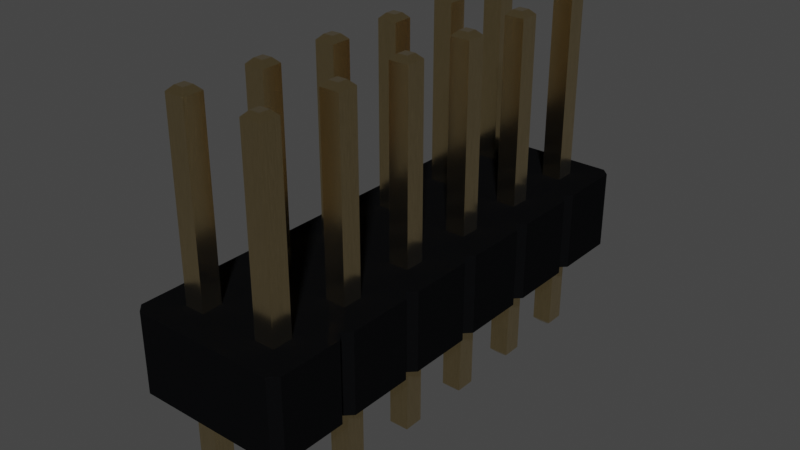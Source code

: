 # Source: PinHeader_2x6_P2.54mm_Drill1.1mm.blend  (saved by Blender 4.1.23; exported with 4.5.12 LTS)
import bpy
from mathutils import Matrix  # noqa: F401  (used for matrix-valued properties, if any)

bpy.ops.wm.read_factory_settings(use_empty=True)
scene = bpy.context.scene
scene.name = 'Scene'

# ---- collections
col_collection = bpy.data.collections.new('Collection'); scene.collection.children.link(col_collection)

# ---- materials (node trees are filled in below, after node groups)
mat_plastic_glossy_black = bpy.data.materials.new('plastic_glossy_black')
mat_plastic_glossy_black.alpha_threshold = 0.0
mat_plastic_glossy_black.preview_render_type = 'CUBE'
mat_plastic_glossy_black.diffuse_color = (0.001296, 0.002578, 0.001683, 1.0)
mat_plastic_glossy_black.specular_color = (0.01, 0.03, 0.01)
mat_plastic_glossy_black.roughness = 0.5
mat_metal_goldpins_1 = bpy.data.materials.new('metal_goldpins_1')
mat_metal_goldpins_1.alpha_threshold = 0.0
mat_metal_goldpins_1.preview_render_type = 'CUBE'
mat_metal_goldpins_1.diffuse_color = (0.5, 0.4018, 0.08046, 1.0)
mat_metal_goldpins_1.specular_color = (0.01, 0.05, 0.01)
mat_metal_goldpins_1.roughness = 0.5

# ---- material node trees
mat_plastic_glossy_black.use_nodes = True; mat_plastic_glossy_black.node_tree.nodes.clear()
_N = mat_plastic_glossy_black.node_tree.nodes; _L = mat_plastic_glossy_black.node_tree.links
n0 = _N.new('ShaderNodeOutputMaterial'); n0.name = 'Material Output'; n0.location = (300, 300)
n1 = _N.new('ShaderNodeTexNoise'); n1.name = 'Noise Texture'; n1.location = (-676, 271)
n1.inputs[2].default_value = 57.0
n1.inputs[4].default_value = 0.8208
n1.inputs[8].default_value = -2.2
n2 = _N.new('ShaderNodeBsdfPrincipled'); n2.name = 'Principled BSDF'; n2.location = (-34, 298)
n2.distribution = 'GGX'
n2.subsurface_method = 'BURLEY'
n2.inputs[0].default_value = (0.003107, 0.003254, 0.00368, 1.0)
n2.inputs[3].default_value = 1.0
n2.inputs[13].default_value = 0.4091
n2.inputs[19].default_value = 0.005682
n2.inputs[27].default_value = (0.0, 0.0, 0.0, 1.0)
n2.inputs[28].default_value = 1.0
n3 = _N.new('ShaderNodeValToRGB'); n3.name = 'ColorRamp'; n3.location = (-430, 279)
while len(n3.color_ramp.elements) > 1: n3.color_ramp.elements.remove(n3.color_ramp.elements[-1])
n3.color_ramp.elements[0].position = 0.2727; n3.color_ramp.elements[0].color = (0.2125, 0.2125, 0.2125, 1.0)
_e = n3.color_ramp.elements.new(1.0); _e.color = (0.5802, 0.5802, 0.5802, 1.0)
_L.new(n2.outputs[0], n0.inputs[0])
_L.new(n1.outputs[0], n3.inputs[0])
_L.new(n3.outputs[0], n2.inputs[2])
n0.is_active_output = True
mat_metal_goldpins_1.use_nodes = True; mat_metal_goldpins_1.node_tree.nodes.clear()
_N = mat_metal_goldpins_1.node_tree.nodes; _L = mat_metal_goldpins_1.node_tree.links
n0 = _N.new('ShaderNodeOutputMaterial'); n0.name = 'Material Output'; n0.location = (398, 300)
n1 = _N.new('ShaderNodeBsdfPrincipled'); n1.name = 'Principled BSDF'; n1.location = (108, 300)
n1.distribution = 'GGX'
n1.subsurface_method = 'BURLEY'
n1.inputs[1].default_value = 1.0
n1.inputs[2].default_value = 0.1841
n1.inputs[3].default_value = 1.45
n1.inputs[8].default_value = 1.0
n1.inputs[10].default_value = 0.02727
n1.inputs[13].default_value = 0.475
n1.inputs[20].default_value = 0.2891
n1.inputs[24].default_value = 0.03545
n1.inputs[27].default_value = (0.0, 0.0, 0.0, 1.0)
n1.inputs[28].default_value = 1.0
n2 = _N.new('ShaderNodeMapping'); n2.name = 'Mapping'; n2.location = (-783, 233)
n2.vector_type = 'VECTOR'
n2.inputs[3].default_value = (29.8, 40.0, 1.0)
n3 = _N.new('ShaderNodeTexCoord'); n3.name = 'Texture Coordinate'; n3.location = (-1071, 295)
n4 = _N.new('ShaderNodeTexNoise'); n4.name = 'Noise Texture'; n4.location = (-553, 188)
n4.inputs[3].default_value = 13.2
n4.inputs[4].default_value = 0.8833
n4.inputs[8].default_value = 4.0
n5 = _N.new('ShaderNodeValToRGB'); n5.name = 'ColorRamp'; n5.location = (-286, 264)
while len(n5.color_ramp.elements) > 1: n5.color_ramp.elements.remove(n5.color_ramp.elements[-1])
n5.color_ramp.elements[0].position = 0.3295; n5.color_ramp.elements[0].color = (0.9756, 0.7616, 0.4151, 1.0)
_e = n5.color_ramp.elements.new(0.8); _e.color = (0.2997, 0.2211, 0.05513, 1.0)
n6 = _N.new('ShaderNodeMix'); n6.name = 'Mix'; n6.location = (-62, 180)
n6.data_type = 'RGBA'
n6.inputs[0].default_value = 0.02727
n6.inputs[7].default_value = (0.5518, 0.2626, 0.03915, 1.0)
_L.new(n1.outputs[0], n0.inputs[0])
_L.new(n2.outputs[0], n4.inputs[0])
_L.new(n3.outputs[0], n2.inputs[0])
_L.new(n4.outputs[0], n5.inputs[0])
_L.new(n5.outputs[0], n6.inputs[6])
_L.new(n6.outputs[2], n1.inputs[0])
n0.is_active_output = True

# ---- world
world_world = bpy.data.worlds.new('World'); scene.world = world_world
world_world.use_nodes = True; world_world.node_tree.nodes.clear()
_N = world_world.node_tree.nodes; _L = world_world.node_tree.links
n0 = _N.new('ShaderNodeOutputWorld'); n0.name = 'World Output'; n0.location = (300, 300)
n1 = _N.new('ShaderNodeBackground'); n1.name = 'Background'; n1.location = (10, 300)
n1.inputs[0].default_value = (0.05088, 0.05088, 0.05088, 1.0)
_L.new(n1.outputs[0], n0.inputs[0])
n0.is_active_output = True
world_world.color = (0.05088, 0.05088, 0.05088)
world_world.use_sun_shadow = False
world_world.sun_shadow_jitter_overblur = 0.0

# ---- meshes
me_shape_9_indexedfaceset = bpy.data.meshes.new('SHAPE_9_IndexedFaceSet')
me_shape_9_indexedfaceset.from_pydata([(-1.016, -1.27, 0.0), (-1.27, -1.524, 0.0), (-1.016, 1.27, 0.0), (3.556, 1.27, 0.0), (-1.016, 1.27, 2.54), (-1.27, 1.016, 2.54), (-1.27, -1.016, 2.54), (-1.27, -1.016, 0.0), (-1.27, 1.016, 0.0), (-1.27, -8.636, 0.0), (-1.016, -8.89, 0.0), (-1.27, -9.144, 0.0), (3.556, -13.97, 0.0), (3.81, -13.72, 0.0), (3.81, -9.144, 0.0), (3.556, -8.89, 0.0), (3.556, -1.27, 0.0), (3.81, -1.016, 0.0), (2.86, -12.38, 0.0), (2.22, -13.02, 0.0), (2.86, -10.48, 0.0), (2.86, -9.84, 0.0), (0.32, -12.38, 0.0), (0.32, -10.48, 0.0), (-0.32, -9.84, 0.0), (2.22, -7.3, 0.0), (2.86, -5.4, 0.0), (-0.32, -5.4, 0.0), (2.86, -0.32, 0.0), (2.22, 0.32, 0.0), (0.32, 0.32, 0.0), (0.32, -2.86, 0.0), (-0.32, -2.86, 0.0), (2.22, -2.86, 0.0), (2.86, -2.22, 0.0), (-1.016, -1.27, 2.54), (-1.27, -1.524, 2.54), (-1.016, -3.81, 2.54), (-1.27, -9.144, 2.54), (-1.27, -11.68, 2.54), (3.556, -13.97, 2.54), (3.81, -13.72, 2.54), (3.81, -11.18, 2.54), (3.81, -9.144, 2.54), (3.556, -8.89, 2.54), (3.81, -6.604, 2.54), (3.556, -3.81, 2.54), (3.81, -1.016, 2.54), (2.86, -12.38, 2.54), (2.22, -13.02, 2.54), (2.22, -12.38, 2.54), (0.32, -13.02, 2.54), (-0.32, -9.84, 2.54), (0.32, -7.94, 2.54), (2.22, -7.94, 2.54), (2.86, -5.4, 2.54), (2.86, -4.76, 2.54), (2.22, -4.76, 2.54), (-0.32, -4.76, 2.54), (0.32, 0.32, 2.54), (0.32, -2.86, 2.54), (0.32, -2.22, 2.54), (3.81, 1.016, 2.54), (3.556, 1.27, 2.54), (3.81, 1.016, 0.0), (3.556, -1.27, 2.54), (-1.27, -3.556, 0.0), (-1.27, -3.556, 2.54), (-1.016, -3.81, 0.0), (3.81, -3.556, 2.54), (3.81, -1.524, 2.54), (3.81, -1.524, 0.0), (-1.27, -4.064, 2.54), (3.81, -3.556, 0.0), (-1.27, -4.064, 0.0), (-1.27, -6.096, 2.54), (3.81, -4.064, 2.54), (3.556, -3.81, 0.0), (-1.27, -6.096, 0.0), (3.81, -6.096, 0.0), (3.81, -4.064, 0.0), (-1.016, -6.35, 0.0), (-1.016, -6.35, 2.54), (-1.27, -6.604, 2.54), (3.81, -6.096, 2.54), (-1.27, -6.604, 0.0), (-1.27, -8.636, 2.54), (3.81, -6.604, 0.0), (3.556, -6.35, 2.54), (3.556, -6.35, 0.0), (3.81, -8.636, 0.0), (3.81, -8.636, 2.54), (-1.016, -8.89, 2.54), (-1.27, -11.18, 0.0), (-1.27, -11.18, 2.54), (-1.016, -11.43, 2.54), (-1.016, -11.43, 0.0), (3.81, -11.18, 0.0), (-1.27, -11.68, 0.0), (3.556, -11.43, 0.0), (3.556, -11.43, 2.54), (-1.27, -13.72, 0.0), (-1.27, -13.72, 2.54), (-1.016, -13.97, 2.54), (3.81, -11.68, 2.54), (3.81, -11.68, 0.0), (-1.016, -13.97, 0.0), (2.86, -13.02, 0.0), (2.22, -12.38, 0.0), (2.22, -10.48, 0.0), (2.22, -9.84, 0.0), (0.32, -13.02, 0.0), (-0.32, -12.38, 0.0), (-0.32, -13.02, 0.0), (0.32, -9.84, 0.0), (-0.32, -10.48, 0.0), (0.32, -7.3, 0.0), (-0.32, -7.94, 0.0), (-0.32, -7.3, 0.0), (0.32, -7.94, 0.0), (2.86, -7.94, 0.0), (2.22, -7.94, 0.0), (2.86, -7.3, 0.0), (2.86, -4.76, 0.0), (2.22, -4.76, 0.0), (2.22, -5.4, 0.0), (0.32, -4.76, 0.0), (-0.32, -4.76, 0.0), (0.32, -5.4, 0.0), (2.86, 0.32, 0.0), (2.22, -0.32, 0.0), (0.32, -0.32, 0.0), (-0.32, 0.32, 0.0), (-0.32, -0.32, 0.0), (0.32, -2.22, 0.0), (-0.32, -2.22, 0.0), (2.86, -2.86, 0.0), (2.22, -2.22, 0.0), (2.86, -13.02, 2.54), (2.22, -10.48, 2.54), (2.86, -10.48, 2.54), (2.86, -9.84, 2.54), (2.22, -9.84, 2.54), (0.32, -12.38, 2.54), (-0.32, -13.02, 2.54), (-0.32, -12.38, 2.54), (-0.32, -10.48, 2.54), (0.32, -10.48, 2.54), (0.32, -9.84, 2.54), (0.32, -7.3, 2.54), (-0.32, -7.3, 2.54), (-0.32, -7.94, 2.54), (2.22, -7.3, 2.54), (2.86, -7.94, 2.54), (2.86, -7.3, 2.54), (2.22, -5.4, 2.54), (0.32, -4.76, 2.54), (0.32, -5.4, 2.54), (-0.32, -5.4, 2.54), (2.86, 0.32, 2.54), (2.22, 0.32, 2.54), (2.86, -0.32, 2.54), (2.22, -0.32, 2.54), (0.32, -0.32, 2.54), (-0.32, -0.32, 2.54), (-0.32, 0.32, 2.54), (-0.32, -2.86, 2.54), (-0.32, -2.22, 2.54), (2.22, -2.86, 2.54), (2.86, -2.86, 2.54), (2.86, -2.22, 2.54), (2.22, -2.22, 2.54), (2.86, -13.02, -2.84), (2.22, -13.02, -2.84), (2.86, -9.84, -2.84), (2.22, -9.84, -2.84), (2.22, -10.48, -2.84), (0.32, -13.02, -2.84), (-0.32, -12.38, -2.84), (0.32, -9.84, -2.84), (-0.32, -10.48, -2.84), (-0.32, -9.84, -2.84), (0.32, -7.94, -2.84), (2.22, -7.3, -2.84), (2.86, -7.94, -2.84), (2.22, -0.32, -2.84), (0.32, 0.32, -2.84), (-0.32, 0.32, -2.84), (-0.32, -2.22, -2.84), (2.86, -2.86, -2.84), (2.86, -2.22, -2.84), (2.22, -2.86, -2.84), (2.22, -13.02, 8.38), (2.22, -12.38, 8.38), (2.86, -13.02, 8.38), (2.86, -9.84, 8.38), (2.22, -9.84, 8.38), (2.22, -10.48, 8.38), (0.32, -12.38, 8.38), (-0.32, -12.38, 8.38), (0.32, -10.48, 8.38), (0.32, -9.84, 8.38), (-0.32, -10.48, 8.38), (0.32, -7.3, 8.38), (0.32, -7.94, 8.38), (-0.32, -7.94, 8.38), (2.22, -7.3, 8.38), (0.32, -4.76, 8.38), (2.22, 0.32, 8.38), (0.32, -0.32, 8.38), (-0.32, -0.32, 8.38), (0.32, -2.86, 8.38), (0.32, -2.22, 8.38), (2.22, -2.86, 8.38), (2.22, -2.22, 8.38), (2.86, -12.38, -2.84), (2.7, -12.54, -3.0), (2.38, -12.54, -3.0), (2.22, -12.38, -2.84), (2.38, -12.86, -3.0), (2.7, -12.86, -3.0), (2.38, -10.32, -3.0), (2.7, -10.32, -3.0), (2.86, -10.48, -2.84), (2.7, -10.0, -3.0), (-0.32, -13.02, -2.84), (0.16, -12.86, -3.0), (0.16, -12.54, -3.0), (-0.16, -12.54, -3.0), (0.32, -12.38, -2.84), (0.32, -10.48, -2.84), (0.16, -10.32, -3.0), (0.16, -10.0, -3.0), (-0.16, -10.32, -3.0), (0.32, -7.3, -2.84), (-0.32, -7.3, -2.84), (-0.32, -7.94, -2.84), (-0.16, -7.78, -3.0), (0.16, -7.78, -3.0), (0.16, -7.46, -3.0), (2.22, -7.94, -2.84), (2.7, -7.78, -3.0), (2.86, -7.3, -2.84), (2.86, -5.4, -2.84), (2.7, -4.92, -3.0), (2.86, -4.76, -2.84), (2.22, -4.76, -2.84), (2.22, -5.4, -2.84), (0.16, -5.24, -3.0), (0.32, -4.76, -2.84), (0.16, -4.92, -3.0), (-0.32, -5.4, -2.84), (-0.16, -5.24, -3.0), (-0.32, -4.76, -2.84), (-0.16, -4.92, -3.0), (0.32, -5.4, -2.84), (2.86, -0.32, -2.84), (2.86, 0.32, -2.84), (2.7, 0.16, -3.0), (2.22, 0.32, -2.84), (2.38, 0.16, -3.0), (0.32, -0.32, -2.84), (0.16, -0.16, -3.0), (-0.16, 0.16, -3.0), (-0.32, -0.32, -2.84), (-0.16, -0.16, -3.0), (0.32, -2.86, -2.84), (-0.32, -2.86, -2.84), (0.32, -2.22, -2.84), (0.16, -2.38, -3.0), (2.38, -2.38, -3.0), (2.22, -2.22, -2.84), (2.7, -12.86, 8.54), (2.7, -12.54, 8.54), (2.86, -12.38, 8.38), (2.38, -12.54, 8.54), (2.86, -10.48, 8.38), (2.7, -10.32, 8.54), (0.16, -12.86, 8.54), (0.32, -13.02, 8.38), (-0.32, -13.02, 8.38), (0.16, -10.32, 8.54), (0.16, -10.0, 8.54), (-0.32, -9.84, 8.38), (-0.16, -7.46, 8.54), (-0.32, -7.3, 8.38), (-0.16, -7.78, 8.54), (0.16, -7.46, 8.54), (2.7, -7.46, 8.54), (2.86, -7.3, 8.38), (2.22, -7.94, 8.38), (2.38, -7.78, 8.54), (2.86, -7.94, 8.38), (2.7, -7.78, 8.54), (2.86, -5.4, 8.38), (2.7, -5.24, 8.54), (2.86, -4.76, 8.38), (2.38, -4.92, 8.54), (2.22, -5.4, 8.38), (2.38, -5.24, 8.54), (2.22, -4.76, 8.38), (-0.32, -5.4, 8.38), (-0.16, -5.24, 8.54), (-0.32, -4.76, 8.38), (0.16, -5.24, 8.54), (0.32, -5.4, 8.38), (2.86, -0.32, 8.38), (2.7, -0.16, 8.54), (2.7, 0.16, 8.54), (2.86, 0.32, 8.38), (2.38, -0.16, 8.54), (2.22, -0.32, 8.38), (-0.16, -0.16, 8.54), (0.16, -0.16, 8.54), (0.32, 0.32, 8.38), (-0.32, 0.32, 8.38), (-0.16, 0.16, 8.54), (-0.16, -2.7, 8.54), (0.16, -2.38, 8.54), (-0.32, -2.86, 8.38), (-0.32, -2.22, 8.38), (-0.16, -2.38, 8.54), (2.86, -2.86, 8.38), (2.7, -2.7, 8.54), (2.7, -2.38, 8.54), (2.86, -2.22, 8.38), (2.38, -2.7, 8.54), (2.38, -10.0, -3.0), (-0.16, -12.86, -3.0), (-0.16, -10.0, -3.0), (-0.16, -7.46, -3.0), (2.7, -7.46, -3.0), (2.38, -7.46, -3.0), (2.38, -7.78, -3.0), (2.7, -5.24, -3.0), (2.38, -4.92, -3.0), (2.38, -5.24, -3.0), (2.7, -0.16, -3.0), (2.38, -0.16, -3.0), (0.16, 0.16, -3.0), (0.16, -2.7, -3.0), (-0.16, -2.38, -3.0), (-0.16, -2.7, -3.0), (2.7, -2.7, -3.0), (2.7, -2.38, -3.0), (2.38, -2.7, -3.0), (2.38, -12.86, 8.54), (2.38, -10.32, 8.54), (2.7, -10.0, 8.54), (2.38, -10.0, 8.54), (-0.16, -12.86, 8.54), (0.16, -12.54, 8.54), (-0.16, -12.54, 8.54), (-0.16, -10.32, 8.54), (-0.16, -10.0, 8.54), (0.16, -7.78, 8.54), (2.38, -7.46, 8.54), (2.7, -4.92, 8.54), (0.16, -4.92, 8.54), (-0.16, -4.92, 8.54), (2.38, 0.16, 8.54), (0.16, 0.16, 8.54), (0.16, -2.7, 8.54), (2.38, -2.38, 8.54)], [], [(37, 67, 66, 68), (166, 58, 156, 60), (20, 109, 139, 140), (108, 50, 49, 19), (107, 19, 49, 138), (24, 114, 148, 52), (92, 86, 9, 10), (48, 50, 108, 18), (157, 149, 152, 155), (153, 91, 45, 154), (141, 21, 20, 140), (112, 145, 144, 113), (27, 158, 157, 128), (264, 210, 315, 187), (143, 22, 111, 51), (153, 54, 142, 141), (23, 115, 146, 147), (110, 21, 141, 142), (149, 150, 118, 116), (151, 117, 118, 150), (109, 110, 142, 139), (115, 24, 52, 146), (119, 117, 151, 53), (94, 38, 11, 93), (111, 113, 144, 51), (148, 114, 23, 147), (116, 119, 53, 149), (120, 121, 54, 153), (118, 81, 27), (347, 349, 196, 197), (54, 121, 25, 152), (27, 127, 58, 158), (112, 22, 143, 145), (162, 163, 61, 171), (355, 286, 205, 204), (170, 34, 136, 169), (301, 302, 359, 303), (361, 314, 315, 316), (125, 124, 57, 155), (277, 347, 197, 276), (183, 242, 331, 332), (130, 29, 160, 162), (272, 194, 274, 273), (215, 172, 220, 216), (305, 207, 358, 304), (193, 275, 273, 274), (272, 273, 275, 346), (136, 33, 168, 169), (335, 244, 334, 336), (196, 349, 348, 195), (278, 350, 280, 279), (160, 29, 129, 159), (31, 32, 166, 60), (318, 212, 320, 321), (34, 170, 171, 137), (287, 203, 285, 284), (313, 312, 210, 209), (26, 125, 155, 55), (217, 216, 220, 219), (332, 331, 241, 333), (293, 291, 290, 292), (56, 57, 124, 123), (33, 137, 171, 168), (213, 214, 271, 191), (350, 352, 199, 280), (208, 360, 308, 309), (277, 348, 349, 347), (326, 363, 214, 213), (159, 129, 28, 161), (40, 49, 51), (37, 72, 58), (132, 30, 59, 165), (260, 258, 337, 338), (133, 132, 165, 164), (357, 295, 294, 296), (130, 162, 161, 28), (288, 289, 206, 356), (307, 306, 309, 308), (55, 56, 123, 26), (341, 269, 340, 342), (281, 200, 201, 282), (269, 341, 188, 268), (313, 209, 314, 361), (32, 135, 167, 166), (283, 354, 282, 201), (135, 134, 61, 167), (63, 160, 159), (277, 276, 195, 348), (330, 239, 238, 237), (199, 352, 351, 198), (304, 302, 301, 305), (291, 356, 206, 290), (281, 282, 354, 353), (304, 358, 359, 302), (58, 127, 126, 156), (317, 321, 320, 319), (358, 207, 303, 359), (278, 279, 198, 351), (327, 224, 222, 221), (362, 318, 321, 317), (307, 308, 360, 310), (295, 299, 298, 294), (310, 360, 208, 311), (357, 296, 300, 297), (329, 232, 231, 233), (355, 287, 284, 286), (60, 61, 134, 31), (272, 346, 192, 194), (346, 275, 193, 192), (342, 267, 188, 341), (228, 227, 226, 328), (278, 351, 352, 350), (293, 288, 356, 291), (313, 361, 316, 312), (254, 250, 248, 252), (4, 63, 3, 2), (156, 126, 128, 157), (281, 353, 202, 200), (298, 299, 297, 300), (5, 4, 2, 8), (286, 284, 285, 205), (295, 357, 297, 299), (323, 324, 363, 326), (307, 310, 311, 306), (263, 339, 262, 265), (270, 344, 343, 345), (324, 325, 214, 363), (59, 30, 131, 163), (133, 164, 163, 131), (353, 354, 283, 202), (63, 62, 64, 3), (345, 191, 271, 270), (137, 33, 31, 134), (8, 132, 133, 7), (35, 6, 7, 0), (343, 344, 190, 189), (62, 47, 17, 64), (344, 270, 271, 190), (33, 124, 126, 31), (334, 243, 247, 336), (65, 70, 71, 16), (343, 189, 191, 345), (72, 37, 68, 74), (70, 69, 73, 71), (47, 65, 16, 17), (244, 335, 246, 245), (46, 76, 80, 77), (340, 269, 268, 266), (75, 72, 74, 78), (338, 185, 259, 260), (82, 75, 78, 81), (95, 94, 93, 96), (337, 256, 185, 338), (76, 84, 79, 80), (337, 258, 257, 256), (83, 82, 81, 85), (339, 263, 187, 186), (84, 88, 89, 79), (262, 339, 186, 261), (86, 83, 85, 9), (262, 261, 264, 265), (88, 45, 87, 89), (362, 317, 319, 211), (115, 23, 22, 112), (258, 260, 259, 257), (45, 91, 90, 87), (248, 255, 251, 252), (38, 92, 10, 11), (255, 248, 250, 249), (91, 44, 15, 90), (250, 254, 253, 249), (130, 137, 134, 131), (212, 318, 362, 211), (44, 43, 14, 15), (236, 237, 238, 182), (43, 42, 97, 14), (36, 35, 0, 1), (323, 326, 213, 322), (39, 95, 96, 98), (235, 330, 237, 236), (42, 100, 99, 97), (335, 336, 247, 246), (102, 39, 98, 101), (241, 184, 240, 333), (100, 104, 105, 99), (254, 252, 251, 253), (103, 102, 101, 106), (333, 240, 183, 332), (104, 41, 13, 105), (222, 224, 174, 223), (40, 103, 106, 12), (176, 221, 222, 223), (219, 173, 218, 217), (221, 176, 175, 327), (75, 82, 158), (94, 146, 52, 38), (41, 104, 48, 138), (54, 152, 149, 53), (82, 150, 158), (48, 18, 107, 138), (50, 143, 51, 49), (37, 166, 67), (65, 47, 161), (87, 90, 120, 122), (39, 102, 144, 145), (165, 4, 5), (41, 40, 12, 13), (210, 264, 261, 209), (178, 228, 328, 225), (165, 59, 4), (120, 153, 154, 122), (200, 202, 180, 230), (55, 155, 152, 154), (156, 157, 155, 57), (178, 229, 227, 228), (151, 86, 92), (158, 58, 72, 75), (92, 38, 52), (168, 171, 61, 60), (142, 54, 53, 148), (44, 141, 43), (147, 139, 142, 148), (88, 55, 154), (197, 196, 175, 176), (35, 167, 164), (63, 59, 160), (168, 60, 156, 57), (157, 158, 150, 149), (152, 25, 122, 154), (91, 153, 44), (36, 167, 35), (162, 160, 59, 163), (58, 166, 37), (35, 164, 6), (83, 86, 151, 150), (203, 234, 235, 285), (40, 138, 49), (114, 24, 117, 119), (145, 146, 95), (334, 244, 245, 243), (293, 292, 289, 288), (107, 18, 105, 13), (207, 305, 255, 249), (24, 115, 93, 11), (84, 76, 56, 55), (203, 287, 355, 204), (104, 100, 48), (62, 63, 159), (40, 41, 138), (167, 61, 163, 164), (103, 40, 51), (46, 56, 76), (63, 4, 59), (172, 215, 274, 194), (215, 218, 193, 274), (218, 173, 192, 193), (52, 148, 53, 151), (194, 192, 173, 172), (27, 128, 116, 118), (195, 276, 223, 174), (146, 94, 95), (196, 195, 174, 175), (151, 92, 52), (159, 161, 47, 62), (225, 177, 279, 280), (198, 279, 177, 229), (199, 198, 229, 178), (212, 268, 188, 320), (169, 168, 57, 56), (178, 225, 280, 199), (265, 264, 187, 263), (173, 219, 220, 172), (201, 200, 230, 179), (95, 39, 145), (283, 201, 179, 181), (51, 144, 103), (25, 121, 119, 116), (312, 316, 315, 210), (164, 165, 5, 6), (205, 285, 235, 236), (139, 147, 143, 50), (204, 205, 236, 182), (203, 204, 182, 234), (206, 289, 242, 183), (290, 206, 183, 240), (65, 170, 70), (292, 290, 240, 184), (184, 242, 289, 292), (110, 109, 23, 114), (245, 246, 300, 296), (298, 300, 246, 247), (294, 298, 247, 243), (153, 141, 44), (169, 46, 69), (249, 253, 303, 207), (161, 170, 65), (301, 303, 253, 251), (251, 255, 305, 301), (88, 154, 45), (18, 108, 109, 20), (140, 48, 100), (208, 309, 257, 259), (140, 139, 50, 48), (311, 208, 259, 185), (189, 190, 325, 322), (121, 110, 114, 119), (234, 182, 238, 239), (147, 146, 145, 143), (314, 209, 261, 186), (315, 314, 186, 187), (122, 25, 125, 26), (211, 319, 267, 266), (266, 268, 212, 211), (124, 125, 128, 126), (56, 46, 169), (319, 320, 188, 267), (42, 140, 100), (126, 127, 32, 31), (241, 331, 242, 184), (323, 322, 325, 324), (102, 103, 144), (150, 82, 83), (218, 215, 216, 217), (276, 197, 176, 223), (69, 46, 77, 73), (10, 117, 24), (10, 9, 117), (225, 328, 226, 177), (11, 10, 24), (226, 227, 229, 177), (127, 27, 78, 74), (180, 233, 231, 230), (185, 256, 306, 311), (231, 232, 179, 230), (81, 78, 27), (181, 179, 232, 329), (74, 68, 127), (181, 329, 233, 180), (167, 36, 67, 166), (235, 234, 239, 330), (170, 169, 69, 70), (340, 266, 267, 342), (71, 73, 136, 34), (175, 174, 224, 327), (0, 7, 133), (133, 135, 0), (130, 28, 34, 137), (180, 202, 283, 181), (243, 245, 296, 294), (134, 135, 133, 131), (32, 68, 66), (131, 30, 29, 130), (135, 1, 0), (32, 127, 68), (23, 109, 108, 22), (171, 170, 161, 162), (108, 19, 111, 22), (214, 325, 190, 271), (67, 36, 1, 66), (322, 213, 191, 189), (121, 120, 21, 110), (21, 120, 15), (309, 306, 256, 257), (123, 124, 33, 136), (8, 7, 6, 5), (99, 18, 20), (89, 122, 26), (64, 17, 28, 129), (97, 99, 20), (80, 79, 26, 123), (90, 15, 120), (15, 14, 21), (89, 87, 122), (118, 117, 9, 85), (79, 89, 26), (136, 77, 123), (34, 28, 16), (101, 98, 112, 113), (129, 29, 3), (30, 132, 2), (8, 2, 132), (135, 32, 66, 1), (73, 77, 136), (77, 80, 123), (16, 71, 34), (17, 16, 28), (30, 3, 29), (3, 64, 129), (2, 3, 30), (85, 81, 118), (96, 115, 112), (98, 96, 112), (42, 43, 141, 140), (96, 93, 115), (106, 101, 113), (13, 12, 107), (84, 55, 88), (14, 97, 20, 21), (106, 19, 12), (19, 107, 12), (111, 19, 106), (113, 111, 106), (18, 99, 105), (128, 125, 25, 116)])
me_shape_9_indexedfaceset.polygons.foreach_set('use_smooth', [True] * 404)
me_shape_9_indexedfaceset.polygons.foreach_set('material_index', [0, 0, 0, 0, 0, 0, 0, 0, 0, 0, 0, 0, 0, 1, 0, 0, 0, 0, 0, 0, 0, 0, 0, 0, 0, 0, 0, 0, 0, 1, 0, 0, 0, 0, 1, 0, 1, 1, 0, 1, 1, 0, 1, 1, 1, 1, 1, 0, 1, 1, 1, 0, 0, 1, 0, 1, 1, 0, 1, 1, 1, 0, 0, 1, 1, 1, 1, 1, 0, 0, 0, 0, 1, 0, 1, 0, 1, 1, 0, 1, 1, 1, 1, 0, 1, 0, 0, 1, 1, 1, 1, 1, 1, 1, 0, 1, 1, 1, 1, 1, 1, 1, 1, 1, 1, 1, 0, 1, 1, 1, 1, 1, 1, 1, 1, 0, 0, 1, 1, 0, 1, 1, 1, 1, 1, 1, 1, 0, 0, 1, 0, 1, 0, 0, 0, 1, 0, 1, 0, 1, 0, 1, 0, 0, 0, 1, 0, 1, 0, 1, 0, 0, 1, 0, 1, 0, 1, 0, 1, 0, 1, 0, 1, 0, 1, 0, 1, 0, 1, 0, 1, 0, 1, 0, 1, 0, 0, 1, 0, 1, 0, 1, 0, 1, 0, 1, 0, 1, 0, 1, 0, 1, 1, 1, 0, 0, 0, 0, 0, 0, 0, 0, 0, 0, 0, 0, 0, 1, 1, 0, 0, 1, 0, 0, 1, 0, 0, 0, 0, 0, 0, 0, 0, 1, 0, 0, 0, 0, 0, 0, 0, 0, 0, 0, 0, 1, 0, 0, 0, 1, 1, 0, 1, 0, 0, 1, 0, 0, 0, 0, 0, 0, 0, 1, 1, 1, 0, 1, 0, 1, 0, 1, 0, 0, 1, 1, 1, 1, 0, 1, 1, 1, 1, 0, 1, 0, 0, 1, 0, 1, 0, 1, 1, 1, 1, 0, 1, 1, 0, 1, 1, 1, 0, 0, 1, 0, 1, 1, 0, 0, 0, 1, 0, 1, 1, 0, 1, 0, 1, 1, 0, 1, 1, 0, 0, 1, 0, 0, 1, 1, 0, 0, 1, 1, 0, 0, 0, 1, 0, 1, 0, 1, 1, 1, 0, 1, 0, 1, 0, 1, 0, 1, 0, 1, 0, 0, 0, 1, 1, 0, 0, 0, 0, 0, 0, 0, 0, 1, 0, 1, 0, 0, 1, 0, 0, 0, 0, 0, 0, 0, 0, 0, 0, 0, 0, 0, 0, 0, 0, 0, 0, 0, 0, 0, 0, 0, 0, 0, 0, 0, 0, 0, 0, 0, 0, 0, 0, 0, 0, 0, 0, 0, 0, 0])
_k = set([(0, 1), (0, 7), (0, 35), (1, 36), (1, 66), (2, 3), (2, 4), (2, 8), (3, 63), (3, 64), (4, 5), (4, 63), (5, 6), (5, 8), (6, 7), (6, 35), (7, 8), (9, 10), (9, 85), (9, 86), (10, 11), (10, 92), (11, 38), (11, 93), (12, 13), (12, 40), (12, 106), (13, 41), (13, 105), (14, 15), (14, 43), (14, 97), (15, 44), (15, 90), (16, 17), (16, 65), (16, 71), (17, 47), (17, 64), (18, 48), (18, 107), (18, 108), (19, 49), (19, 107), (19, 108), (20, 21), (20, 109), (20, 140), (21, 110), (21, 141), (22, 111), (22, 112), (22, 143), (23, 114), (23, 115), (23, 147), (24, 52), (24, 114), (24, 115), (25, 121), (25, 122), (25, 152), (26, 55), (26, 123), (26, 125), (27, 127), (27, 128), (27, 158), (28, 129), (28, 130), (28, 161), (29, 129), (29, 130), (29, 160), (30, 59), (30, 131), (30, 132), (31, 32), (31, 60), (31, 134), (32, 135), (32, 166), (33, 136), (33, 137), (33, 168), (34, 136), (34, 137), (34, 170), (35, 36), (36, 67), (37, 67), (37, 68), (37, 72), (38, 92), (38, 94), (39, 95), (39, 98), (39, 102), (40, 41), (40, 103), (41, 104), (42, 43), (42, 97), (42, 100), (43, 44), (44, 91), (45, 87), (45, 88), (45, 91), (46, 69), (46, 76), (46, 77), (47, 62), (47, 65), (48, 50), (48, 138), (49, 50), (49, 138), (50, 108), (51, 111), (51, 143), (51, 144), (52, 146), (52, 148), (53, 119), (53, 149), (53, 151), (54, 121), (54, 152), (54, 153), (55, 56), (55, 155), (56, 57), (56, 123), (57, 124), (57, 155), (58, 127), (58, 156), (58, 158), (59, 163), (59, 165), (60, 61), (60, 166), (61, 134), (61, 167), (62, 63), (62, 64), (65, 70), (66, 67), (66, 68), (68, 74), (69, 70), (69, 73), (70, 71), (71, 73), (72, 74), (72, 75), (73, 77), (74, 78), (75, 78), (75, 82), (76, 80), (76, 84), (77, 80), (78, 81), (79, 80), (79, 84), (79, 89), (81, 82), (81, 85), (82, 83), (83, 85), (83, 86), (84, 88), (86, 92), (87, 89), (87, 90), (88, 89), (90, 91), (93, 94), (93, 96), (94, 95), (95, 96), (96, 98), (97, 99), (98, 101), (99, 100), (99, 105), (100, 104), (101, 102), (101, 106), (102, 103), (103, 106), (104, 105), (107, 138), (109, 110), (109, 139), (110, 142), (111, 113), (112, 113), (112, 145), (113, 144), (114, 148), (115, 146), (116, 118), (116, 119), (116, 149), (117, 118), (117, 119), (117, 151), (118, 150), (120, 121), (120, 122), (120, 153), (122, 154), (123, 124), (124, 125), (125, 155), (126, 127), (126, 128), (126, 156), (128, 157), (129, 159), (130, 162), (131, 133), (131, 163), (132, 133), (132, 165), (133, 164), (134, 135), (135, 167), (136, 169), (137, 171), (139, 140), (139, 142), (140, 141), (141, 142), (143, 145), (144, 145), (146, 147), (147, 148), (149, 150), (150, 151), (152, 154), (153, 154), (156, 157), (157, 158), (159, 160), (159, 161), (160, 162), (161, 162), (163, 164), (164, 165), (166, 167), (168, 169), (168, 171), (169, 170), (170, 171), (172, 173), (172, 194), (172, 215), (172, 220), (173, 192), (173, 218), (173, 219), (174, 175), (174, 195), (174, 223), (174, 224), (175, 176), (175, 196), (175, 327), (176, 197), (176, 221), (176, 223), (177, 225), (177, 226), (177, 229), (177, 279), (178, 199), (178, 225), (178, 228), (178, 229), (179, 181), (179, 201), (179, 230), (179, 232), (180, 181), (180, 202), (180, 230), (180, 233), (181, 283), (181, 329), (182, 204), (182, 234), (182, 236), (182, 238), (183, 206), (183, 240), (183, 242), (183, 332), (184, 240), (184, 241), (184, 242), (184, 292), (185, 256), (185, 259), (185, 311), (185, 338), (186, 187), (186, 261), (186, 314), (186, 339), (187, 263), (187, 264), (187, 315), (188, 267), (188, 268), (188, 320), (188, 341), (189, 190), (189, 191), (189, 322), (189, 343), (190, 271), (190, 325), (190, 344), (191, 213), (191, 271), (191, 345), (192, 193), (192, 194), (192, 346), (193, 218), (193, 274), (193, 275), (194, 272), (194, 274), (195, 196), (195, 276), (195, 348), (196, 197), (196, 349), (197, 276), (197, 347), (198, 199), (198, 229), (198, 279), (198, 351), (199, 280), (199, 352), (200, 201), (200, 202), (200, 230), (200, 281), (201, 282), (201, 283), (202, 283), (202, 353), (203, 204), (203, 234), (203, 285), (203, 287), (204, 205), (204, 355), (205, 236), (205, 285), (205, 286), (206, 289), (206, 290), (206, 356), (207, 249), (207, 303), (207, 305), (207, 358), (208, 259), (208, 309), (208, 311), (208, 360), (209, 210), (209, 261), (209, 313), (209, 314), (210, 264), (210, 312), (210, 315), (211, 212), (211, 266), (211, 319), (211, 362), (212, 268), (212, 318), (212, 320), (213, 214), (213, 322), (213, 326), (214, 271), (214, 325), (214, 363), (215, 216), (215, 218), (215, 274), (216, 217), (216, 220), (217, 218), (217, 219), (219, 220), (221, 222), (221, 327), (222, 223), (222, 224), (223, 276), (224, 327), (225, 280), (225, 328), (226, 227), (226, 328), (227, 228), (227, 229), (228, 328), (230, 231), (231, 232), (231, 233), (232, 329), (233, 329), (234, 235), (234, 239), (235, 236), (235, 285), (235, 330), (236, 237), (237, 238), (237, 330), (238, 239), (239, 330), (240, 290), (240, 333), (241, 331), (241, 333), (242, 289), (242, 331), (243, 245), (243, 247), (243, 294), (243, 334), (244, 245), (244, 334), (244, 335), (245, 246), (245, 296), (246, 247), (246, 300), (246, 335), (247, 298), (247, 336), (248, 250), (248, 252), (248, 255), (249, 250), (249, 253), (249, 255), (250, 254), (251, 252), (251, 253), (251, 255), (251, 301), (252, 254), (253, 254), (253, 303), (255, 305), (256, 257), (256, 306), (256, 337), (257, 258), (257, 259), (257, 309), (258, 260), (258, 337), (259, 260), (260, 338), (261, 262), (261, 264), (262, 265), (262, 339), (263, 265), (263, 339), (264, 265), (266, 267), (266, 268), (266, 340), (267, 319), (267, 342), (268, 269), (269, 340), (269, 341), (270, 271), (270, 344), (270, 345), (272, 273), (272, 346), (273, 274), (273, 275), (275, 346), (276, 277), (277, 347), (277, 348), (278, 279), (278, 350), (278, 351), (279, 280), (280, 350), (281, 282), (281, 353), (282, 354), (283, 354), (284, 285), (284, 286), (284, 287), (286, 355), (287, 355), (288, 289), (288, 293), (288, 356), (289, 292), (290, 291), (290, 292), (291, 293), (291, 356), (292, 293), (294, 295), (294, 296), (294, 298), (295, 299), (295, 357), (296, 300), (296, 357), (297, 299), (297, 300), (297, 357), (298, 299), (298, 300), (301, 302), (301, 303), (301, 305), (302, 304), (302, 359), (303, 359), (304, 305), (304, 358), (306, 307), (306, 309), (306, 311), (307, 308), (307, 310), (308, 309), (308, 360), (310, 311), (310, 360), (312, 313), (312, 316), (313, 361), (314, 315), (314, 361), (315, 316), (316, 361), (317, 319), (317, 321), (317, 362), (318, 321), (318, 362), (319, 320), (320, 321), (322, 323), (322, 325), (323, 324), (323, 326), (324, 325), (324, 363), (326, 363), (331, 332), (332, 333), (334, 336), (335, 336), (337, 338), (340, 342), (341, 342), (343, 344), (343, 345), (347, 349), (348, 349), (350, 352), (351, 352), (353, 354), (358, 359)])
me_shape_9_indexedfaceset.attributes.new('sharp_edge', 'BOOLEAN', 'EDGE').data.foreach_set('value', [ (min(e.vertices), max(e.vertices)) in _k for e in me_shape_9_indexedfaceset.edges])
_uv = me_shape_9_indexedfaceset.uv_layers.new(name='UVMap')
_uv.uv.foreach_set('vector', [1.0, 0.0, 1.0, 1.0, 0.0, 1.0, 0.0, 0.0, 0.729, 0.187, 0.6043, 0.187, 0.6043, 0.313, 0.729, 0.313, 0.229, 0.813, 0.229, 0.687, 0.229, 0.687, 0.229, 0.813, 0.1043, 0.687, 0.1043, 0.687, 0.06234, 0.687, 0.06234, 0.687, 0.06234, 0.813, 0.06234, 0.687, 0.06234, 0.687, 0.06234, 0.813, 0.271, 0.187, 0.271, 0.313, 0.271, 0.313, 0.271, 0.187, 1.0, 0.0, 1.0, 1.0, 0.0, 1.0, 0.0, 0.0, 0.1043, 0.813, 0.1043, 0.687, 0.1043, 0.687, 0.1043, 0.813, 0.5623, 0.313, 0.4377, 0.313, 0.4377, 0.687, 0.5623, 0.687, 0.3957, 0.813, 0.35, 1.0, 0.4833, 1.0, 0.4377, 0.813, 0.271, 0.813, 0.271, 0.813, 0.229, 0.813, 0.229, 0.813, 0.1043, 0.187, 0.1043, 0.187, 0.06234, 0.187, 0.06234, 0.187, 0.5623, 0.187, 0.5623, 0.187, 0.5623, 0.313, 0.5623, 0.313, 0.0, 0.0, 1.0, 0.0, 1.0, 1.0, 0.0, 1.0, 0.1043, 0.313, 0.1043, 0.313, 0.06234, 0.313, 0.06234, 0.313, 0.3957, 0.813, 0.3957, 0.687, 0.271, 0.687, 0.271, 0.813, 0.229, 0.313, 0.229, 0.187, 0.229, 0.187, 0.229, 0.313, 0.271, 0.687, 0.271, 0.813, 0.271, 0.813, 0.271, 0.687, 0.4377, 0.313, 0.4377, 0.187, 0.4377, 0.187, 0.4377, 0.313, 0.3957, 0.187, 0.3957, 0.187, 0.4377, 0.187, 0.4377, 0.187, 0.229, 0.687, 0.271, 0.687, 0.271, 0.687, 0.229, 0.687, 0.229, 0.187, 0.271, 0.187, 0.271, 0.187, 0.229, 0.187, 0.3957, 0.313, 0.3957, 0.187, 0.3957, 0.187, 0.3957, 0.313, 1.0, 0.0, 1.0, 1.0, 0.0, 1.0, 0.0, 0.0, 0.06234, 0.313, 0.06234, 0.187, 0.06234, 0.187, 0.06234, 0.313, 0.271, 0.313, 0.271, 0.313, 0.229, 0.313, 0.229, 0.313, 0.4377, 0.313, 0.3957, 0.313, 0.3957, 0.313, 0.4377, 0.313, 0.3957, 0.813, 0.3957, 0.687, 0.3957, 0.687, 0.3957, 0.813, 0.4377, 0.187, 0.5, 0.05, 0.5623, 0.187, 0.25, 1.0, 0.75, 1.0, 1.0, 0.0, 0.0, 0.0, 0.3957, 0.687, 0.3957, 0.687, 0.4377, 0.687, 0.4377, 0.687, 0.5623, 0.187, 0.6043, 0.187, 0.6043, 0.187, 0.5623, 0.187, 0.1043, 0.187, 0.1043, 0.313, 0.1043, 0.313, 0.1043, 0.187, 0.8957, 0.687, 0.8957, 0.313, 0.771, 0.313, 0.771, 0.687, 0.75, 1.0, 0.25, 1.0, 0.0, 0.0, 1.0, 0.0, 0.771, 0.813, 0.771, 0.813, 0.729, 0.813, 0.729, 0.813, 0.0, 0.0, 0.25, 1.0, 0.75, 1.0, 1.0, 0.0, 0.75, 0.0, 1.0, 1.0, 0.0, 1.0, 0.25, 0.0, 0.5623, 0.687, 0.6043, 0.687, 0.6043, 0.687, 0.5623, 0.687, 0.75, 1.0, 0.25, 1.0, 0.0, 0.0, 1.0, 0.0, 0.0, 1.0, 1.0, 1.0, 0.75, 0.0, 0.25, 0.0, 0.8957, 0.687, 0.9377, 0.687, 0.9377, 0.687, 0.8957, 0.687, 0.25, 0.0, 0.0, 1.0, 1.0, 1.0, 0.75, 0.0, 1.0, 1.0, 0.0, 1.0, 0.25, 0.0, 0.75, 0.0, 0.0, 1.0, 1.0, 1.0, 0.75, 0.0, 0.25, 0.0, 0.0, 1.0, 0.25, 0.0, 0.75, 0.0, 1.0, 1.0, 1.0, 0.0, 1.0, 1.0, 0.0, 1.0, 0.0, 0.0, 0.729, 0.813, 0.729, 0.687, 0.729, 0.687, 0.729, 0.813, 0.0, 1.0, 1.0, 1.0, 1.0, 0.0, 0.0, 0.0, 0.0, 1.0, 0.25, 0.0, 0.75, 0.0, 1.0, 1.0, 0.75, 1.0, 0.25, 1.0, 0.0, 0.0, 1.0, 0.0, 0.9377, 0.687, 0.9377, 0.687, 0.9377, 0.813, 0.9377, 0.813, 0.729, 0.313, 0.729, 0.187, 0.729, 0.187, 0.729, 0.313, 0.75, 0.0, 1.0, 1.0, 0.0, 1.0, 0.25, 0.0, 0.771, 0.813, 0.771, 0.813, 0.771, 0.687, 0.771, 0.687, 0.75, 0.0, 1.0, 1.0, 0.0, 1.0, 0.25, 0.0, 0.75, 1.0, 0.25, 1.0, 0.0, 0.0, 1.0, 0.0, 0.5623, 0.813, 0.5623, 0.687, 0.5623, 0.687, 0.5623, 0.813, 0.0, 1.0, 1.0, 1.0, 1.0, 0.0, 0.0, 0.0, 0.0, 1.0, 1.0, 1.0, 1.0, 0.0, 0.0, 0.0, 0.75, 1.0, 0.25, 1.0, 0.0, 0.0, 1.0, 0.0, 0.6043, 0.813, 0.6043, 0.687, 0.6043, 0.687, 0.6043, 0.813, 0.729, 0.687, 0.771, 0.687, 0.771, 0.687, 0.729, 0.687, 1.0, 0.0, 1.0, 1.0, 0.0, 1.0, 0.0, 0.0, 0.25, 1.0, 0.75, 1.0, 1.0, 0.0, 0.0, 0.0, 0.0, 1.0, 0.25, 0.0, 0.75, 0.0, 1.0, 1.0, 1.0, 0.0, 1.0, 1.0, 0.0, 1.0, 0.0, 0.0, 0.25, 1.0, 0.75, 1.0, 1.0, 0.0, 0.0, 0.0, 0.9377, 0.813, 0.9377, 0.813, 0.8957, 0.813, 0.8957, 0.813, 0.0, 0.95, 0.06234, 0.687, 0.06234, 0.313, 0.6667, 0.05, 0.65, 0.0, 0.6043, 0.187, 0.9377, 0.187, 0.9377, 0.313, 0.9377, 0.313, 0.9377, 0.187, 1.0, 0.0, 1.0, 1.0, 0.0, 1.0, 0.0, 0.0, 0.8957, 0.187, 0.9377, 0.187, 0.9377, 0.187, 0.8957, 0.187, 0.75, 0.0, 0.25, 0.0, 0.0, 1.0, 1.0, 1.0, 0.8957, 0.687, 0.8957, 0.687, 0.8957, 0.813, 0.8957, 0.813, 0.75, 0.0, 1.0, 1.0, 0.0, 1.0, 0.25, 0.0, 0.25, 0.0, 0.0, 1.0, 1.0, 1.0, 0.75, 0.0, 0.5623, 0.813, 0.6043, 0.813, 0.6043, 0.813, 0.5623, 0.813, 0.0, 1.0, 1.0, 1.0, 1.0, 0.0, 0.0, 0.0, 0.25, 0.0, 0.0, 1.0, 1.0, 1.0, 0.75, 0.0, 0.75, 0.0, 0.25, 0.0, 0.0, 1.0, 1.0, 1.0, 0.25, 0.0, 0.0, 1.0, 1.0, 1.0, 0.75, 0.0, 0.729, 0.187, 0.771, 0.187, 0.771, 0.187, 0.729, 0.187, 0.0, 1.0, 0.25, 0.0, 0.75, 0.0, 1.0, 1.0, 0.771, 0.187, 0.771, 0.313, 0.771, 0.313, 0.771, 0.187, 1.0, 0.95, 0.9377, 0.687, 0.9377, 0.813, 0.25, 0.0, 0.0, 1.0, 1.0, 1.0, 0.75, 0.0, 0.0, 1.0, 1.0, 1.0, 1.0, 0.0, 0.0, 0.0, 0.0, 1.0, 0.25, 0.0, 0.75, 0.0, 1.0, 1.0, 0.75, 1.0, 0.25, 1.0, 0.0, 0.0, 1.0, 0.0, 0.25, 1.0, 0.75, 1.0, 1.0, 0.0, 0.0, 0.0, 1.0, 0.0, 1.0, 1.0, 0.0, 1.0, 0.0, 0.0, 1.0, 0.0, 1.0, 1.0, 0.0, 1.0, 0.0, 0.0, 0.6043, 0.187, 0.6043, 0.187, 0.6043, 0.313, 0.6043, 0.313, 0.25, 1.0, 0.75, 1.0, 1.0, 0.0, 0.0, 0.0, 0.75, 0.0, 1.0, 1.0, 0.0, 1.0, 0.25, 0.0, 0.25, 0.0, 0.0, 1.0, 1.0, 1.0, 0.75, 0.0, 0.0, 1.0, 1.0, 1.0, 1.0, 0.0, 0.0, 0.0, 1.0, 0.0, 1.0, 1.0, 0.0, 1.0, 0.0, 0.0, 0.0, 1.0, 1.0, 1.0, 1.0, 0.0, 0.0, 0.0, 0.75, 1.0, 0.25, 1.0, 0.0, 0.0, 1.0, 0.0, 0.25, 1.0, 0.75, 1.0, 1.0, 0.0, 0.0, 0.0, 0.75, 0.0, 1.0, 1.0, 0.0, 1.0, 0.25, 0.0, 0.0, 1.0, 1.0, 1.0, 1.0, 0.0, 0.0, 0.0, 1.0, 0.0, 1.0, 1.0, 0.0, 1.0, 0.0, 0.0, 0.729, 0.313, 0.771, 0.313, 0.771, 0.313, 0.729, 0.313, 0.75, 1.0, 0.25, 1.0, 0.0, 0.0, 1.0, 0.0, 0.25, 1.0, 0.75, 1.0, 1.0, 0.0, 0.0, 0.0, 0.25, 0.0, 0.0, 1.0, 1.0, 1.0, 0.75, 0.0, 0.0, 1.0, 1.0, 1.0, 1.0, 0.0, 0.0, 0.0, 1.0, 0.0, 1.0, 1.0, 0.0, 1.0, 0.0, 0.0, 1.0, 0.0, 1.0, 1.0, 0.0, 1.0, 0.0, 0.0, 1.0, 0.0, 1.0, 1.0, 0.0, 1.0, 0.0, 0.0, 0.0, 1.0, 1.0, 1.0, 1.0, 0.0, 0.0, 0.0, 0.0, 1.0, 1.0, 1.0, 1.0, 0.0, 0.0, 0.0, 0.6043, 0.313, 0.6043, 0.313, 0.5623, 0.313, 0.5623, 0.313, 0.75, 1.0, 0.25, 1.0, 0.0, 0.0, 1.0, 0.0, 0.0, 0.0, 0.25, 1.0, 0.75, 1.0, 1.0, 0.0, 1.0, 0.0, 1.0, 1.0, 0.0, 1.0, 0.0, 0.0, 0.25, 1.0, 0.75, 1.0, 1.0, 0.0, 0.0, 0.0, 1.0, 0.0, 1.0, 1.0, 0.0, 1.0, 0.0, 0.0, 1.0, 0.0, 1.0, 1.0, 0.0, 1.0, 0.0, 0.0, 0.75, 1.0, 0.25, 1.0, 0.0, 0.0, 1.0, 0.0, 0.0, 1.0, 1.0, 1.0, 1.0, 0.0, 0.0, 0.0, 0.0, 1.0, 1.0, 1.0, 1.0, 0.0, 0.0, 0.0, 0.75, 0.0, 1.0, 1.0, 0.0, 1.0, 0.25, 0.0, 0.9377, 0.313, 0.9377, 0.313, 0.8957, 0.313, 0.8957, 0.313, 0.8957, 0.187, 0.8957, 0.187, 0.8957, 0.313, 0.8957, 0.313, 0.25, 1.0, 0.75, 1.0, 1.0, 0.0, 0.0, 0.0, 1.0, 0.0, 1.0, 1.0, 0.0, 1.0, 0.0, 0.0, 0.25, 0.0, 0.0, 1.0, 1.0, 1.0, 0.75, 0.0, 0.771, 0.687, 0.729, 0.687, 0.729, 0.313, 0.771, 0.313, 0.9833, 0.0, 0.9377, 0.187, 0.8957, 0.187, 0.85, 0.0, 1.0, 1.0, 1.0, 0.0, 0.0, 0.0, 0.0, 1.0, 0.25, 0.0, 0.75, 0.0, 1.0, 1.0, 0.0, 1.0, 1.0, 1.0, 1.0, 0.0, 0.0, 0.0, 0.0, 1.0, 0.75, 0.0, 0.25, 0.0, 0.0, 1.0, 1.0, 1.0, 0.729, 0.687, 0.6043, 0.687, 0.6043, 0.313, 0.729, 0.313, 0.75, 0.0, 1.0, 1.0, 0.0, 1.0, 0.25, 0.0, 1.0, 0.0, 1.0, 1.0, 0.0, 1.0, 0.0, 0.0, 0.75, 1.0, 1.0, 0.0, 0.0, 0.0, 0.25, 1.0, 1.0, 0.0, 1.0, 1.0, 0.0, 1.0, 0.0, 0.0, 1.0, 1.0, 1.0, 0.0, 0.0, 0.0, 0.0, 1.0, 1.0, 1.0, 1.0, 0.0, 0.0, 0.0, 0.0, 1.0, 0.75, 0.0, 0.25, 0.0, 0.0, 1.0, 1.0, 1.0, 1.0, 0.0, 1.0, 1.0, 0.0, 1.0, 0.0, 0.0, 0.25, 0.0, 0.75, 0.0, 1.0, 1.0, 0.0, 1.0, 1.0, 0.0, 1.0, 1.0, 0.0, 1.0, 0.0, 0.0, 0.25, 0.0, 0.0, 1.0, 1.0, 1.0, 0.75, 0.0, 1.0, 0.0, 1.0, 1.0, 0.0, 1.0, 0.0, 0.0, 1.0, 1.0, 1.0, 0.0, 0.0, 0.0, 0.0, 1.0, 0.75, 0.0, 1.0, 1.0, 0.0, 1.0, 0.25, 0.0, 1.0, 1.0, 1.0, 0.0, 0.0, 0.0, 0.0, 1.0, 0.25, 0.0, 0.75, 0.0, 1.0, 1.0, 0.0, 1.0, 1.0, 0.0, 1.0, 1.0, 0.0, 1.0, 0.0, 0.0, 0.75, 0.0, 0.25, 0.0, 0.0, 1.0, 1.0, 1.0, 1.0, 1.0, 1.0, 0.0, 0.0, 0.0, 0.0, 1.0, 0.25, 0.0, 0.75, 0.0, 1.0, 1.0, 0.0, 1.0, 1.0, 0.0, 1.0, 1.0, 0.0, 1.0, 0.0, 0.0, 0.75, 0.0, 1.0, 1.0, 0.0, 1.0, 0.25, 0.0, 1.0, 0.0, 1.0, 1.0, 0.0, 1.0, 0.0, 0.0, 0.75, 1.0, 0.25, 1.0, 0.0, 0.0, 1.0, 0.0, 0.229, 0.187, 0.229, 0.313, 0.1043, 0.313, 0.1043, 0.187, 0.75, 0.0, 0.25, 0.0, 0.0, 1.0, 1.0, 1.0, 1.0, 1.0, 1.0, 0.0, 0.0, 0.0, 0.0, 1.0, 0.75, 0.0, 1.0, 1.0, 0.0, 1.0, 0.25, 0.0, 1.0, 0.0, 1.0, 1.0, 0.0, 1.0, 0.0, 0.0, 0.0, 1.0, 0.25, 0.0, 0.75, 0.0, 1.0, 1.0, 1.0, 1.0, 1.0, 0.0, 0.0, 0.0, 0.0, 1.0, 0.75, 0.0, 0.25, 0.0, 0.0, 1.0, 1.0, 1.0, 0.8957, 0.687, 0.771, 0.687, 0.771, 0.313, 0.8957, 0.313, 1.0, 1.0, 0.75, 0.0, 0.25, 0.0, 0.0, 1.0, 1.0, 0.0, 1.0, 1.0, 0.0, 1.0, 0.0, 0.0, 0.0, 1.0, 0.25, 0.0, 0.75, 0.0, 1.0, 1.0, 1.0, 1.0, 1.0, 0.0, 0.0, 0.0, 0.0, 1.0, 1.0, 0.0, 1.0, 1.0, 0.0, 1.0, 0.0, 0.0, 0.75, 1.0, 0.25, 1.0, 0.0, 0.0, 1.0, 0.0, 1.0, 0.0, 1.0, 1.0, 0.0, 1.0, 0.0, 0.0, 1.0, 1.0, 0.75, 0.0, 0.25, 0.0, 0.0, 1.0, 1.0, 1.0, 1.0, 0.0, 0.0, 0.0, 0.0, 1.0, 0.75, 0.0, 0.25, 0.0, 0.0, 1.0, 1.0, 1.0, 1.0, 0.0, 1.0, 1.0, 0.0, 1.0, 0.0, 0.0, 0.75, 0.0, 1.0, 1.0, 0.0, 1.0, 0.25, 0.0, 1.0, 0.0, 1.0, 1.0, 0.0, 1.0, 0.0, 0.0, 0.75, 0.0, 0.25, 0.0, 0.0, 1.0, 1.0, 1.0, 1.0, 1.0, 1.0, 0.0, 0.0, 0.0, 0.0, 1.0, 0.25, 0.0, 0.0, 1.0, 1.0, 1.0, 0.75, 0.0, 1.0, 1.0, 1.0, 0.0, 0.0, 0.0, 0.0, 1.0, 0.25, 0.0, 0.75, 0.0, 1.0, 1.0, 0.0, 1.0, 1.0, 1.0, 0.0, 1.0, 0.0, 0.0, 1.0, 0.0, 0.0, 0.0, 0.25, 1.0, 0.75, 1.0, 1.0, 0.0, 0.25, 0.0, 0.0, 1.0, 1.0, 1.0, 0.75, 0.0, 0.25, 0.0, 0.0, 1.0, 1.0, 1.0, 0.75, 0.0, 0.5167, 0.0, 0.5, 0.05, 0.5623, 0.187, 0.1833, 0.0, 0.229, 0.187, 0.271, 0.187, 0.3167, 0.0, 0.01667, 1.0, 0.15, 1.0, 0.1043, 0.813, 0.06234, 0.813, 0.3957, 0.687, 0.4377, 0.687, 0.4377, 0.313, 0.3957, 0.313, 0.5, 0.05, 0.4377, 0.187, 0.5623, 0.187, 0.1043, 0.813, 0.1043, 0.813, 0.06234, 0.813, 0.06234, 0.813, 0.1043, 0.687, 0.1043, 0.313, 0.06234, 0.313, 0.06234, 0.687, 0.6667, 0.05, 0.729, 0.187, 0.6833, 0.0, 0.8333, 0.95, 0.85, 1.0, 0.8957, 0.813, 0.4833, 1.0, 0.35, 1.0, 0.3957, 0.813, 0.4377, 0.813, 0.15, 0.0, 0.01667, 0.0, 0.06234, 0.187, 0.1043, 0.187, 0.9377, 0.187, 1.0, 0.05, 0.9833, 0.0, 1.0, 1.0, 1.0, 0.0, 0.0, 0.0, 0.0, 1.0, 1.0, 0.0, 0.0, 0.0, 0.0, 1.0, 1.0, 1.0, 1.0, 1.0, 0.75, 0.0, 0.25, 0.0, 0.0, 1.0, 0.9377, 0.187, 0.9377, 0.313, 1.0, 0.05, 0.3957, 0.813, 0.3957, 0.813, 0.4377, 0.813, 0.4377, 0.813, 1.0, 1.0, 1.0, 0.0, 0.0, 0.0, 0.0, 1.0, 0.5623, 0.813, 0.5623, 0.687, 0.4377, 0.687, 0.4377, 0.813, 0.6043, 0.313, 0.5623, 0.313, 0.5623, 0.687, 0.6043, 0.687, 0.0, 1.0, 1.0, 1.0, 0.75, 0.0, 0.25, 0.0, 0.3957, 0.187, 0.35, 0.0, 0.3333, 0.05, 0.5623, 0.187, 0.6043, 0.187, 0.65, 0.0, 0.5167, 0.0, 0.3333, 0.05, 0.3167, 0.0, 0.271, 0.187, 0.729, 0.687, 0.771, 0.687, 0.771, 0.313, 0.729, 0.313, 0.271, 0.687, 0.3957, 0.687, 0.3957, 0.313, 0.271, 0.313, 0.3333, 0.95, 0.271, 0.813, 0.3167, 1.0, 0.229, 0.313, 0.229, 0.687, 0.271, 0.687, 0.271, 0.313, 0.5, 0.95, 0.5623, 0.813, 0.4377, 0.813, 1.0, 0.0, 1.0, 1.0, 0.0, 1.0, 0.0, 0.0, 0.8333, 0.05, 0.771, 0.187, 0.8957, 0.187, 1.0, 0.95, 0.9377, 0.313, 0.9377, 0.687, 0.729, 0.687, 0.729, 0.313, 0.6043, 0.313, 0.6043, 0.687, 0.5623, 0.313, 0.5623, 0.187, 0.4377, 0.187, 0.4377, 0.313, 0.4377, 0.687, 0.4377, 0.687, 0.4377, 0.813, 0.4377, 0.813, 0.35, 1.0, 0.3957, 0.813, 0.3333, 0.95, 0.8167, 0.0, 0.771, 0.187, 0.8333, 0.05, 0.8957, 0.687, 0.9377, 0.687, 0.9377, 0.313, 0.8957, 0.313, 0.6043, 0.187, 0.729, 0.187, 0.6667, 0.05, 0.8333, 0.05, 0.8957, 0.187, 0.85, 0.0, 0.4833, 0.0, 0.35, 0.0, 0.3957, 0.187, 0.4377, 0.187, 1.0, 1.0, 0.0, 1.0, 0.0, 0.0, 1.0, 0.0, 0.0, 0.95, 0.06234, 0.813, 0.06234, 0.687, 0.271, 0.313, 0.271, 0.187, 0.3957, 0.187, 0.3957, 0.313, 0.1043, 0.187, 0.229, 0.187, 0.1667, 0.05, 0.25, 0.0, 0.75, 0.0, 1.0, 1.0, 0.0, 1.0, 0.25, 0.0, 0.0, 1.0, 1.0, 1.0, 0.75, 0.0, 0.06234, 0.813, 0.1043, 0.813, 0.15, 1.0, 0.01667, 1.0, 1.0, 1.0, 1.0, 0.0, 0.0, 0.0, 0.0, 1.0, 0.271, 0.187, 0.229, 0.187, 0.1833, 0.0, 0.3167, 0.0, 0.5167, 1.0, 0.65, 1.0, 0.6043, 0.813, 0.5623, 0.813, 1.0, 1.0, 0.75, 0.0, 0.25, 0.0, 0.0, 1.0, 0.15, 1.0, 0.1667, 0.95, 0.1043, 0.813, 0.9833, 1.0, 1.0, 0.95, 0.9377, 0.813, 0.0, 0.95, 0.01667, 1.0, 0.06234, 0.813, 0.771, 0.187, 0.771, 0.313, 0.8957, 0.313, 0.8957, 0.187, 0.0, 0.05, 0.0, 0.95, 0.06234, 0.313, 0.6667, 0.95, 0.6043, 0.813, 0.65, 1.0, 1.0, 0.95, 1.0, 0.05, 0.9377, 0.313, 0.0, 0.0, 0.0, 1.0, 1.0, 1.0, 1.0, 0.0, 0.0, 1.0, 0.0, 0.0, 1.0, 0.0, 1.0, 1.0, 0.0, 1.0, 0.0, 0.0, 1.0, 0.0, 1.0, 1.0, 0.271, 0.187, 0.271, 0.313, 0.3957, 0.313, 0.3957, 0.187, 1.0, 1.0, 1.0, 0.0, 0.0, 0.0, 0.0, 1.0, 0.5623, 0.187, 0.5623, 0.313, 0.4377, 0.313, 0.4377, 0.187, 1.0, 1.0, 1.0, 0.0, 0.0, 0.0, 0.0, 1.0, 0.229, 0.187, 0.1833, 0.0, 0.1667, 0.05, 1.0, 0.0, 1.0, 1.0, 0.0, 1.0, 0.0, 0.0, 0.3957, 0.187, 0.3333, 0.05, 0.271, 0.187, 0.9377, 0.813, 0.8957, 0.813, 0.85, 1.0, 0.9833, 1.0, 0.0, 0.0, 0.0, 1.0, 1.0, 1.0, 1.0, 0.0, 1.0, 1.0, 1.0, 0.0, 0.0, 0.0, 0.0, 1.0, 1.0, 0.0, 1.0, 1.0, 0.0, 1.0, 0.0, 0.0, 1.0, 1.0, 0.0, 1.0, 0.0, 0.0, 1.0, 0.0, 0.729, 0.813, 0.729, 0.687, 0.6043, 0.687, 0.6043, 0.813, 0.0, 1.0, 0.0, 0.0, 1.0, 0.0, 1.0, 1.0, 0.25, 0.0, 0.0, 1.0, 1.0, 1.0, 0.75, 0.0, 0.0, 0.0, 0.25, 1.0, 0.75, 1.0, 1.0, 0.0, 1.0, 1.0, 1.0, 0.0, 0.0, 0.0, 0.0, 1.0, 0.1667, 0.05, 0.15, 0.0, 0.1043, 0.187, 1.0, 0.0, 1.0, 1.0, 0.0, 1.0, 0.0, 0.0, 0.06234, 0.313, 0.06234, 0.187, 0.0, 0.05, 0.4377, 0.687, 0.3957, 0.687, 0.3957, 0.313, 0.4377, 0.313, 0.25, 1.0, 0.75, 1.0, 1.0, 0.0, 0.0, 0.0, 0.8957, 0.187, 0.9377, 0.187, 0.9833, 0.0, 0.85, 0.0, 1.0, 0.0, 1.0, 1.0, 0.0, 1.0, 0.0, 0.0, 0.229, 0.687, 0.229, 0.313, 0.1043, 0.313, 0.1043, 0.687, 1.0, 1.0, 1.0, 0.0, 0.0, 0.0, 0.0, 1.0, 1.0, 1.0, 1.0, 0.0, 0.0, 0.0, 0.0, 1.0, 1.0, 0.0, 1.0, 1.0, 0.0, 1.0, 0.0, 0.0, 1.0, 0.0, 1.0, 1.0, 0.0, 1.0, 0.0, 0.0, 0.8333, 0.95, 0.771, 0.813, 0.8167, 1.0, 1.0, 1.0, 1.0, 0.0, 0.0, 0.0, 0.0, 1.0, 0.0, 0.0, 0.0, 1.0, 1.0, 1.0, 1.0, 0.0, 0.271, 0.687, 0.229, 0.687, 0.229, 0.313, 0.271, 0.313, 0.0, 1.0, 0.0, 0.0, 1.0, 0.0, 1.0, 1.0, 1.0, 0.0, 1.0, 1.0, 0.0, 1.0, 0.0, 0.0, 1.0, 1.0, 1.0, 0.0, 0.0, 0.0, 0.0, 1.0, 0.3957, 0.813, 0.271, 0.813, 0.3333, 0.95, 0.729, 0.813, 0.6667, 0.95, 0.6833, 1.0, 0.0, 1.0, 0.0, 0.0, 1.0, 0.0, 1.0, 1.0, 0.8957, 0.813, 0.771, 0.813, 0.8333, 0.95, 1.0, 0.0, 1.0, 1.0, 0.0, 1.0, 0.0, 0.0, 0.0, 0.0, 0.0, 1.0, 1.0, 1.0, 1.0, 0.0, 0.5, 0.95, 0.4377, 0.813, 0.4833, 1.0, 0.1043, 0.813, 0.1043, 0.687, 0.229, 0.687, 0.229, 0.813, 0.229, 0.813, 0.1043, 0.813, 0.1667, 0.95, 1.0, 0.0, 1.0, 1.0, 0.0, 1.0, 0.0, 0.0, 0.229, 0.813, 0.229, 0.687, 0.1043, 0.687, 0.1043, 0.813, 1.0, 0.0, 1.0, 1.0, 0.0, 1.0, 0.0, 0.0, 0.0, 0.0, 0.0, 1.0, 1.0, 1.0, 1.0, 0.0, 0.3957, 0.687, 0.271, 0.687, 0.271, 0.313, 0.3957, 0.313, 1.0, 1.0, 0.0, 1.0, 0.25, 0.0, 0.75, 0.0, 0.229, 0.313, 0.229, 0.187, 0.1043, 0.187, 0.1043, 0.313, 1.0, 1.0, 1.0, 0.0, 0.0, 0.0, 0.0, 1.0, 1.0, 0.0, 1.0, 1.0, 0.0, 1.0, 0.0, 0.0, 0.4377, 0.813, 0.4377, 0.687, 0.5623, 0.687, 0.5623, 0.813, 1.0, 1.0, 1.0, 0.0, 0.0, 0.0, 0.0, 1.0, 0.0, 0.0, 0.0, 1.0, 1.0, 1.0, 1.0, 0.0, 0.6043, 0.687, 0.5623, 0.687, 0.5623, 0.313, 0.6043, 0.313, 0.6043, 0.813, 0.6667, 0.95, 0.729, 0.813, 1.0, 0.0, 1.0, 1.0, 0.0, 1.0, 0.0, 0.0, 0.1833, 1.0, 0.229, 0.813, 0.1667, 0.95, 0.6043, 0.313, 0.6043, 0.187, 0.729, 0.187, 0.729, 0.313, 0.25, 0.0, 0.75, 0.0, 1.0, 1.0, 0.0, 1.0, 0.25, 0.0, 0.0, 1.0, 1.0, 1.0, 0.75, 0.0, 0.01667, 0.0, 0.0, 0.05, 0.06234, 0.187, 0.4377, 0.187, 0.5, 0.05, 0.4833, 0.0, 0.0, 1.0, 1.0, 1.0, 0.75, 0.0, 0.25, 0.0, 1.0, 1.0, 1.0, 0.0, 0.0, 0.0, 0.0, 1.0, 1.0, 1.0, 1.0, 0.0, 0.0, 0.0, 0.0, 1.0, 0.3333, 0.05, 0.3957, 0.187, 0.271, 0.187, 0.3333, 0.05, 0.35, 0.0, 0.3957, 0.187, 0.0, 0.0, 0.25, 1.0, 0.75, 1.0, 1.0, 0.0, 0.3167, 0.0, 0.3333, 0.05, 0.271, 0.187, 0.25, 0.0, 0.75, 0.0, 1.0, 1.0, 0.0, 1.0, 0.6043, 0.187, 0.5623, 0.187, 0.5167, 0.0, 0.65, 0.0, 0.0, 0.0, 0.25, 1.0, 0.75, 1.0, 1.0, 0.0, 0.0, 0.0, 0.0, 1.0, 1.0, 1.0, 1.0, 0.0, 0.25, 0.0, 0.75, 0.0, 1.0, 1.0, 0.0, 1.0, 0.5, 0.05, 0.5167, 0.0, 0.5623, 0.187, 0.0, 1.0, 1.0, 1.0, 0.75, 0.0, 0.25, 0.0, 0.65, 0.0, 0.6667, 0.05, 0.6043, 0.187, 1.0, 1.0, 0.75, 0.0, 0.25, 0.0, 0.0, 1.0, 0.771, 0.187, 0.8167, 0.0, 0.6833, 0.0, 0.729, 0.187, 0.0, 1.0, 1.0, 1.0, 0.75, 0.0, 0.25, 0.0, 0.771, 0.813, 0.729, 0.813, 0.6833, 1.0, 0.8167, 1.0, 0.75, 1.0, 1.0, 0.0, 0.0, 0.0, 0.25, 1.0, 0.8167, 1.0, 0.6833, 1.0, 0.729, 0.813, 0.771, 0.813, 0.0, 1.0, 1.0, 1.0, 0.75, 0.0, 0.25, 0.0, 0.8333, 0.05, 0.85, 0.0, 0.8957, 0.187, 0.8957, 0.187, 0.771, 0.187, 0.8333, 0.05, 0.8957, 0.687, 0.8957, 0.813, 0.771, 0.813, 0.771, 0.687, 0.0, 0.0, 1.0, 0.0, 1.0, 1.0, 0.0, 1.0, 0.0, 0.0, 0.0, 1.0, 1.0, 1.0, 1.0, 0.0, 0.771, 0.313, 0.771, 0.187, 0.8957, 0.187, 0.8957, 0.313, 0.729, 0.187, 0.6667, 0.05, 0.6833, 0.0, 0.8957, 0.313, 0.9377, 0.313, 0.9377, 0.687, 0.8957, 0.687, 0.771, 0.187, 0.8167, 0.0, 0.8333, 0.05, 0.729, 0.187, 0.6043, 0.187, 0.6667, 0.05, 0.229, 0.313, 0.229, 0.687, 0.1043, 0.687, 0.1043, 0.313, 0.771, 0.687, 0.771, 0.813, 0.8957, 0.813, 0.8957, 0.687, 0.1043, 0.687, 0.06234, 0.687, 0.06234, 0.313, 0.1043, 0.313, 1.0, 0.0, 1.0, 1.0, 0.0, 1.0, 0.0, 0.0, 1.0, 0.0, 1.0, 1.0, 0.0, 1.0, 0.0, 0.0, 1.0, 1.0, 1.0, 0.0, 0.0, 0.0, 0.0, 1.0, 0.3957, 0.687, 0.3957, 0.813, 0.271, 0.813, 0.271, 0.687, 0.271, 0.813, 0.3957, 0.813, 0.3333, 0.95, 1.0, 1.0, 1.0, 0.0, 0.0, 0.0, 0.0, 1.0, 0.6043, 0.813, 0.6043, 0.687, 0.729, 0.687, 0.729, 0.813, 0.0, 1.0, 0.0, 0.0, 1.0, 0.0, 1.0, 1.0, 0.1667, 0.95, 0.1043, 0.813, 0.229, 0.813, 0.5, 0.95, 0.4377, 0.813, 0.5623, 0.813, 0.9833, 1.0, 0.85, 1.0, 0.8957, 0.813, 0.9377, 0.813, 0.1833, 1.0, 0.1667, 0.95, 0.229, 0.813, 0.65, 1.0, 0.5167, 1.0, 0.5623, 0.813, 0.6043, 0.813, 0.35, 1.0, 0.3333, 0.95, 0.3957, 0.813, 0.3333, 0.95, 0.3167, 1.0, 0.271, 0.813, 0.5, 0.95, 0.4833, 1.0, 0.4377, 0.813, 0.4377, 0.187, 0.3957, 0.187, 0.35, 0.0, 0.4833, 0.0, 0.5167, 1.0, 0.5, 0.95, 0.5623, 0.813, 0.729, 0.813, 0.6667, 0.95, 0.6043, 0.813, 0.771, 0.813, 0.8957, 0.813, 0.8333, 0.95, 0.01667, 0.0, 0.15, 0.0, 0.1043, 0.187, 0.06234, 0.187, 0.9377, 0.813, 0.9377, 0.687, 1.0, 0.95, 0.9377, 0.313, 0.9377, 0.187, 1.0, 0.05, 0.9833, 0.0, 1.0, 0.05, 0.9377, 0.187, 0.771, 0.187, 0.729, 0.187, 0.6833, 0.0, 0.8167, 0.0, 0.6833, 1.0, 0.6667, 0.95, 0.729, 0.813, 0.6667, 0.95, 0.65, 1.0, 0.6043, 0.813, 0.8333, 0.95, 0.8167, 1.0, 0.771, 0.813, 0.85, 1.0, 0.8333, 0.95, 0.8957, 0.813, 0.9377, 0.313, 1.0, 0.95, 0.9377, 0.687, 1.0, 0.95, 0.9833, 1.0, 0.9377, 0.813, 1.0, 0.05, 1.0, 0.95, 0.9377, 0.313, 0.4833, 0.0, 0.5, 0.05, 0.4377, 0.187, 0.1667, 0.05, 0.229, 0.187, 0.1043, 0.187, 0.15, 0.0, 0.1667, 0.05, 0.1043, 0.187, 0.1833, 1.0, 0.3167, 1.0, 0.271, 0.813, 0.229, 0.813, 0.1667, 0.05, 0.1833, 0.0, 0.229, 0.187, 0.0, 0.05, 0.01667, 0.0, 0.06234, 0.187, 0.01667, 1.0, 0.0, 0.95, 0.06234, 0.813, 0.5167, 1.0, 0.5623, 0.813, 0.5, 0.95, 0.3167, 1.0, 0.1833, 1.0, 0.229, 0.813, 0.271, 0.813, 0.0, 0.05, 0.06234, 0.687, 0.0, 0.95, 0.06234, 0.687, 0.06234, 0.813, 0.0, 0.95, 0.06234, 0.313, 0.06234, 0.687, 0.0, 0.05, 0.06234, 0.187, 0.06234, 0.313, 0.0, 0.05, 0.1043, 0.813, 0.1667, 0.95, 0.15, 1.0, 0.5623, 0.313, 0.5623, 0.687, 0.4377, 0.687, 0.4377, 0.313])
me_shape_9_indexedfaceset.materials.append(mat_plastic_glossy_black)
me_shape_9_indexedfaceset.materials.append(mat_metal_goldpins_1)
me_shape_9_indexedfaceset.update()
me_shape_9_indexedfaceset.normals_split_custom_set([tuple(v) for v in zip(*[iter([-0.7071, -0.7071, 0.0, -0.7071, -0.7071, 0.0, -0.7071, -0.7071, 0.0, -0.7071, -0.7071, 0.0, 1.249e-07, 0.0, 1.0, 0.0, 0.0, 1.0, 0.0, 0.0, 1.0, 0.0, 0.0, 1.0, 0.0, 1.0, 0.0, 0.0, 1.0, 0.0, 0.0, 1.0, 0.0, 0.0, 1.0, 0.0, 1.0, 0.0, 0.0, 1.0, 0.0, 0.0, 1.0, 0.0, 0.0, 1.0, 0.0, 0.0, 0.0, 1.0, 0.0, 0.0, 1.0, 0.0, 0.0, 1.0, 0.0, 0.0, 1.0, 0.0, 0.0, -1.0, 0.0, 0.0, -1.0, 0.0, 0.0, -1.0, 0.0, 0.0, -1.0, 0.0, -0.7071, -0.7071, 0.0, -0.7071, -0.7071, 0.0, -0.7071, -0.7071, 0.0, -0.7071, -0.7071, 0.0, 0.0, -1.0, 0.0, 0.0, -1.0, 0.0, 0.0, -1.0, 0.0, 0.0, -1.0, 0.0, 0.0, 0.0, 1.0, 0.0, 0.0, 1.0, 0.0, 0.0, 1.0, 0.0, 0.0, 1.0, -7.858e-08, 0.0, 1.0, -6.488e-07, 0.0, 1.0, -3.057e-07, 0.0, 1.0, 6.86e-09, 0.0, 1.0, -1.0, 0.0, 0.0, -1.0, 0.0, 0.0, -1.0, 0.0, 0.0, -1.0, 0.0, 0.0, 1.0, 0.0, 0.0, 1.0, 0.0, 0.0, 1.0, 0.0, 0.0, 1.0, 0.0, 0.0, 0.0, 1.0, 0.0, 0.0, 1.0, 0.0, 0.0, 1.0, 0.0, 0.0, 1.0, 0.0, -1.0, 0.0, 0.0, -1.0, 0.0, 0.0, -1.0, 0.0, 0.0, -1.0, 0.0, 0.0, -1.0, 0.0, 0.0, -1.0, 0.0, 0.0, -1.0, 0.0, 0.0, -1.0, 0.0, 0.0, -7.858e-08, 0.0, 1.0, 0.0, 0.0, 1.0, 0.0, 0.0, 1.0, 1.204e-07, 0.0, 1.0, 0.0, 1.0, 0.0, 0.0, 1.0, 0.0, 0.0, 1.0, 0.0, 0.0, 1.0, 0.0, 0.0, -1.0, 0.0, 0.0, -1.0, 0.0, 0.0, -1.0, 0.0, 0.0, -1.0, 0.0, 0.0, -1.0, 0.0, 0.0, -1.0, 0.0, 0.0, -1.0, 0.0, 0.0, -1.0, 0.0, 1.0, 0.0, 0.0, 1.0, 0.0, 0.0, 1.0, 0.0, 0.0, 1.0, 0.0, 0.0, 1.0, 0.0, 0.0, 1.0, 0.0, 0.0, 1.0, 0.0, 0.0, 1.0, 0.0, 0.0, 1.0, 0.0, 0.0, 1.0, 0.0, 0.0, 1.0, 0.0, 0.0, 1.0, 0.0, 0.0, 0.0, 1.0, 0.0, 0.0, 1.0, 0.0, 0.0, 1.0, 0.0, 0.0, 1.0, 0.0, -1.0, 0.0, 0.0, -1.0, 0.0, 0.0, -1.0, 0.0, 0.0, -1.0, 0.0, 0.0, 0.0, 1.0, 0.0, 0.0, 1.0, 0.0, 0.0, 1.0, 0.0, 0.0, 1.0, 0.0, -1.0, 0.0, 0.0, -1.0, 0.0, 0.0, -1.0, 0.0, 0.0, -1.0, 0.0, 0.0, -1.0, 0.0, 0.0, -1.0, 0.0, 0.0, -1.0, 0.0, 0.0, -1.0, 0.0, 0.0, 0.0, 1.0, 0.0, 0.0, 1.0, 0.0, 0.0, 1.0, 0.0, 0.0, 1.0, 0.0, 0.0, 0.0, -1.0, 0.0, 0.0, -1.0, 0.0, 0.0, -1.0, -0.7071, 0.0, 0.7071, -0.7071, 0.0, 0.7071, -0.7071, 0.0, 0.7071, -0.7071, 0.0, 0.7071, 1.0, 0.0, 0.0, 1.0, 0.0, 0.0, 1.0, 0.0, 0.0, 1.0, 0.0, 0.0, 1.0, 0.0, 0.0, 1.0, 0.0, 0.0, 1.0, 0.0, 0.0, 1.0, 0.0, 0.0, 0.0, -1.0, 0.0, 0.0, -1.0, 0.0, 0.0, -1.0, 0.0, 0.0, -1.0, 0.0, 0.0, 0.0, 1.0, 0.0, 0.0, 1.0, 0.0, 0.0, 1.0, 0.0, 0.0, 1.0, 0.0, -0.7071, 0.7071, 0.0, -0.7071, 0.7071, 0.0, -0.7071, 0.7071, 0.0, -0.7071, 0.7071, -1.0, 0.0, 0.0, -1.0, 0.0, 0.0, -1.0, 0.0, 0.0, -1.0, 0.0, 0.0, -0.7071, 0.0, 0.7071, -0.7071, 0.0, 0.7071, -0.7071, 0.0, 0.7071, -0.7071, 0.0, 0.7071, 0.0, 0.7071, 0.7071, 0.0, 0.7071, 0.7071, 0.0, 0.7071, 0.7071, 0.0, 0.7071, 0.7071, 1.0, 0.0, 0.0, 1.0, 0.0, 0.0, 1.0, 0.0, 0.0, 1.0, 0.0, 0.0, 0.0, -0.7071, 0.7071, 0.0, -0.7071, 0.7071, 0.0, -0.7071, 0.7071, 0.0, -0.7071, 0.7071, 0.0, 0.7071, -0.7071, 0.0, 0.7071, -0.7071, 0.0, 0.7071, -0.7071, 0.0, 0.7071, -0.7071, 1.0, 0.0, 0.0, 1.0, 0.0, 0.0, 1.0, 0.0, 0.0, 1.0, 0.0, 0.0, 0.7071, 0.0, 0.7071, 0.7071, 0.0, 0.7071, 0.7071, 0.0, 0.7071, 0.7071, 0.0, 0.7071, 0.7071, 0.0, -0.7071, 0.7071, 0.0, -0.7071, 0.7071, 0.0, -0.7071, 0.7071, 0.0, -0.7071, 0.7071, 0.0, 0.7071, 0.7071, 0.0, 0.7071, 0.7071, 0.0, 0.7071, 0.7071, 0.0, 0.7071, 0.0, 0.7071, 0.7071, 0.0, 0.7071, 0.7071, 0.0, 0.7071, 0.7071, 0.0, 0.7071, 0.7071, 0.0, 0.0, 1.0, 0.0, 0.0, 1.0, 0.0, 0.0, 1.0, 0.0, 0.0, 1.0, 0.0, 1.0, 0.0, 0.0, 1.0, 0.0, 0.0, 1.0, 0.0, 0.0, 1.0, 0.0, 0.0, 0.0, -1.0, 0.0, 0.0, -1.0, 0.0, 0.0, -1.0, 0.0, 0.0, -1.0, 0.0, 0.7071, 0.7071, 0.0, 0.7071, 0.7071, 0.0, 0.7071, 0.7071, 0.0, 0.7071, 0.7071, 0.0, -0.7071, 0.7071, 0.0, -0.7071, 0.7071, 0.0, -0.7071, 0.7071, 0.0, -0.7071, 0.7071, 0.0, -1.0, 0.0, 0.0, -1.0, 0.0, 0.0, -1.0, 0.0, 0.0, -1.0, 0.0, 0.0, 1.0, 0.0, 0.0, 1.0, 0.0, 0.0, 1.0, 0.0, 0.0, 1.0, 0.0, 0.0, 0.7071, 0.7071, 0.0, 0.7071, 0.7071, 0.0, 0.7071, 0.7071, 0.0, 0.7071, 0.7071, 0.0, -1.0, 0.0, 0.0, -1.0, 0.0, 0.0, -1.0, 0.0, 0.0, -1.0, 0.0, 0.0, 0.7071, 0.7071, 0.0, 0.7071, 0.7071, 0.0, 0.7071, 0.7071, 0.0, 0.7071, 0.7071, 0.0, -0.7071, 0.7071, 0.0, -0.7071, 0.7071, 0.0, -0.7071, 0.7071, 0.0, -0.7071, 0.7071, 0.0, 1.0, 0.0, 0.0, 1.0, 0.0, 0.0, 1.0, 0.0, 0.0, 1.0, 0.0, 0.0, 0.0, -1.0, 0.0, 0.0, -1.0, 0.0, 0.0, -1.0, 0.0, 0.0, -1.0, 0.0, 0.0, -1.0, 0.0, 0.0, -1.0, 0.0, 0.0, -1.0, 0.0, 0.0, -1.0, 0.0, -0.7071, 0.7071, 0.0, -0.7071, 0.7071, 0.0, -0.7071, 0.7071, 0.0, -0.7071, 0.7071, 0.0, -1.0, 0.0, 0.0, -1.0, 0.0, 0.0, -1.0, 0.0, 0.0, -1.0, 0.0, 1.0, 0.0, 0.0, 1.0, 0.0, 0.0, 1.0, 0.0, 0.0, 1.0, 0.0, 0.0, -1.0, 0.0, 0.0, -1.0, 0.0, 0.0, -1.0, 0.0, 0.0, -1.0, 0.0, 0.0, -0.7071, 0.0, 0.7071, -0.7071, 0.0, 0.7071, -0.7071, 0.0, 0.7071, -0.7071, 0.0, 0.7071, 0.0, 0.7071, 0.7071, 0.0, 0.7071, 0.7071, 0.0, 0.7071, 0.7071, 0.0, 0.7071, 0.7071, 0.0, 0.0, 1.0, 0.0, 0.0, 1.0, 0.0, 0.0, 1.0, 0.0, 0.0, 1.0, -0.7071, 0.0, 0.7071, -0.7071, 0.0, 0.7071, -0.7071, 0.0, 0.7071, -0.7071, 0.0, 0.7071, -1.0, 0.0, 0.0, -1.0, 0.0, 0.0, -1.0, 0.0, 0.0, -1.0, 0.0, 0.0, -3.431e-07, 0.0, 1.0, 0.0, 0.0, 1.0, 0.0, 0.0, 1.0, 1.716e-07, 0.0, 1.0, 0.0, 0.0, 1.0, 0.0, 0.0, 1.0, 0.0, -1.0, 0.0, 0.0, -1.0, 0.0, 0.0, -1.0, 0.0, 0.0, -1.0, 0.0, 0.0, 0.0, -1.0, 0.0, 0.0, -1.0, 0.0, 0.0, -1.0, 0.0, 0.0, -1.0, 1.0, 0.0, 0.0, 1.0, 0.0, 0.0, 1.0, 0.0, 0.0, 1.0, 0.0, 0.0, 0.7071, 0.0, 0.7071, 0.7071, 0.0, 0.7071, 0.7071, 0.0, 0.7071, 0.7071, 0.0, 0.7071, 0.0, 1.0, 0.0, 0.0, 1.0, 0.0, 0.0, 1.0, 0.0, 0.0, 1.0, 0.0, 0.0, 0.7071, 0.7071, 0.0, 0.7071, 0.7071, 0.0, 0.7071, 0.7071, 0.0, 0.7071, 0.7071, 0.7071, 0.0, 0.7071, 0.7071, 0.0, 0.7071, 0.7071, 0.0, 0.7071, 0.7071, 0.0, 0.7071, -1.0, 0.0, 0.0, -1.0, 0.0, 0.0, -1.0, 0.0, 0.0, -1.0, 0.0, 0.0, 0.0, 0.0, -1.0, 0.0, 0.0, -1.0, 0.0, 0.0, -1.0, 0.0, 0.0, -1.0, 0.7071, 0.0, 0.7071, 0.7071, 0.0, 0.7071, 0.7071, 0.0, 0.7071, 0.7071, 0.0, 0.7071, 0.0, 0.7071, -0.7071, 0.0, 0.7071, -0.7071, 0.0, 0.7071, -0.7071, 0.0, 0.7071, -0.7071, 0.7071, 0.0, 0.7071, 0.7071, 0.0, 0.7071, 0.7071, 0.0, 0.7071, 0.7071, 0.0, 0.7071, 1.0, 0.0, 0.0, 1.0, 0.0, 0.0, 1.0, 0.0, 0.0, 1.0, 0.0, 0.0, 0.0, 0.7071, 0.7071, 0.0, 0.7071, 0.7071, 0.0, 0.7071, 0.7071, 0.0, 0.7071, 0.7071, 0.0, -1.0, 0.0, 0.0, -1.0, 0.0, 0.0, -1.0, 0.0, 0.0, -1.0, 0.0, 0.0, 0.0, 1.0, 0.0, 0.0, 1.0, 0.0, 0.0, 1.0, 0.7071, 0.0, 0.7071, 0.7071, 0.0, 0.7071, 0.7071, 0.0, 0.7071, 0.7071, 0.0, 0.7071, 0.0, 0.0, -1.0, 0.0, 0.0, -1.0, 0.0, 0.0, -1.0, 0.0, 0.0, -1.0, 0.0, 0.7071, 0.7071, 0.0, 0.7071, 0.7071, 0.0, 0.7071, 0.7071, 0.0, 0.7071, 0.7071, 0.0, -0.7071, 0.7071, 0.0, -0.7071, 0.7071, 0.0, -0.7071, 0.7071, 0.0, -0.7071, 0.7071, -0.7071, 0.0, 0.7071, -0.7071, 0.0, 0.7071, -0.7071, 0.0, 0.7071, -0.7071, 0.0, 0.7071, 0.0, 0.0, 1.0, 0.0, 0.0, 1.0, 0.0, 0.0, 1.0, 0.0, 0.0, 1.0, 0.0, 0.0, 1.0, 0.0, 0.0, 1.0, 0.0, 0.0, 1.0, 0.0, 0.0, 1.0, 0.0, -1.0, 0.0, 0.0, -1.0, 0.0, 0.0, -1.0, 0.0, 0.0, -1.0, 0.0, -0.7071, 0.0, 0.7071, -0.7071, 0.0, 0.7071, -0.7071, 0.0, 0.7071, -0.7071, 0.0, 0.7071, 0.0, 0.7071, 0.7071, 0.0, 0.7071, 0.7071, 0.0, 0.7071, 0.7071, 0.0, 0.7071, 0.7071, 0.7071, 0.0, 0.7071, 0.7071, 0.0, 0.7071, 0.7071, 0.0, 0.7071, 0.7071, 0.0, 0.7071, 0.0, 0.0, -1.0, 0.0, 0.0, -1.0, 0.0, 0.0, -1.0, 0.0, 0.0, -1.0, 0.0, 0.0, 1.0, 0.0, 0.0, 1.0, 0.0, 0.0, 1.0, 0.0, 0.0, 1.0, 0.0, 0.0, 1.0, 0.0, 0.0, 1.0, 0.0, 0.0, 1.0, 0.0, 0.0, 1.0, 0.0, -0.7071, 0.7071, 0.0, -0.7071, 0.7071, 0.0, -0.7071, 0.7071, 0.0, -0.7071, 0.7071, -0.7071, 0.0, 0.7071, -0.7071, 0.0, 0.7071, -0.7071, 0.0, 0.7071, -0.7071, 0.0, 0.7071, 0.0, 0.7071, 0.7071, 0.0, 0.7071, 0.7071, 0.0, 0.7071, 0.7071, 0.0, 0.7071, 0.7071, 0.0, 0.0, -1.0, 0.0, 0.0, -1.0, 0.0, 0.0, -1.0, 0.0, 0.0, -1.0, 0.0, 0.0, 1.0, 0.0, 0.0, 1.0, 0.0, 0.0, 1.0, 0.0, 0.0, 1.0, -1.0, 0.0, 0.0, -1.0, 0.0, 0.0, -1.0, 0.0, 0.0, -1.0, 0.0, 0.0, 0.0, -0.7071, 0.7071, 0.0, -0.7071, 0.7071, 0.0, -0.7071, 0.7071, 0.0, -0.7071, 0.7071, -0.7071, 0.0, 0.7071, -0.7071, 0.0, 0.7071, -0.7071, 0.0, 0.7071, -0.7071, 0.0, 0.7071, -0.7071, 0.0, -0.7071, -0.7071, 0.0, -0.7071, -0.7071, 0.0, -0.7071, -0.7071, 0.0, -0.7071, 0.0, 0.0, -1.0, 0.0, 0.0, -1.0, 0.0, 0.0, -1.0, 0.0, 0.0, -1.0, 0.0, 0.0, 1.0, 0.0, 0.0, 1.0, 0.0, 0.0, 1.0, 0.0, 0.0, 1.0, 0.0, 0.0, 1.0, 0.0, 0.0, 1.0, 0.0, 0.0, 1.0, 0.0, 0.0, 1.0, 0.0, 0.0, 1.0, 0.0, 0.0, 1.0, 0.0, 0.0, 1.0, 0.0, 0.0, 1.0, 0.0, 0.0, -1.0, 0.0, 0.0, -1.0, 0.0, 0.0, -1.0, 0.0, 0.0, -1.0, 0.0, 1.0, 0.0, 0.0, 1.0, 0.0, 0.0, 1.0, 0.0, 0.0, 1.0, 0.0, -1.0, 0.0, 0.0, -1.0, 0.0, 0.0, -1.0, 0.0, 0.0, -1.0, 0.0, 0.0, 0.0, -0.7071, 0.7071, 0.0, -0.7071, 0.7071, 0.0, -0.7071, 0.7071, 0.0, -0.7071, 0.7071, -0.7071, 0.0, 0.7071, -0.7071, 0.0, 0.7071, -0.7071, 0.0, 0.7071, -0.7071, 0.0, 0.7071, -0.7071, 0.7071, 0.0, -0.7071, 0.7071, 0.0, -0.7071, 0.7071, 0.0, -0.7071, 0.7071, 0.0, -0.7071, 0.0, 0.7071, -0.7071, 0.0, 0.7071, -0.7071, 0.0, 0.7071, -0.7071, 0.0, 0.7071, 0.0, 0.0, 1.0, 0.0, 0.0, 1.0, 0.0, 0.0, 1.0, 0.0, 0.0, 1.0, 0.0, 0.0, 1.0, 0.0, 0.0, 1.0, 0.0, 0.0, 1.0, 0.0, 0.0, 1.0, 0.0, -0.7071, 0.7071, 0.0, -0.7071, 0.7071, 0.0, -0.7071, 0.7071, 0.0, -0.7071, 0.7071, 0.0, 0.0, -1.0, 0.0, 0.0, -1.0, 0.0, 0.0, -1.0, 0.0, 0.0, -1.0, 0.0, 0.0, -1.0, 0.0, 0.0, -1.0, 0.0, 0.0, -1.0, 0.0, 0.0, -1.0, 0.0, 0.7071, 0.7071, 0.0, 0.7071, 0.7071, 0.0, 0.7071, 0.7071, 0.0, 0.7071, 0.7071, -1.0, 0.0, 0.0, -1.0, 0.0, 0.0, -1.0, 0.0, 0.0, -1.0, 0.0, 0.0, 0.0, 1.0, 0.0, 0.0, 1.0, 0.0, 0.0, 1.0, 0.0, 0.0, 1.0, 0.0, -0.7071, 0.0, 0.7071, -0.7071, 0.0, 0.7071, -0.7071, 0.0, 0.7071, -0.7071, 0.0, 0.7071, 0.7071, 0.7071, 0.0, 0.7071, 0.7071, 0.0, 0.7071, 0.7071, 0.0, 0.7071, 0.7071, 0.0, -0.7071, 0.0, -0.7071, -0.7071, 0.0, -0.7071, -0.7071, 0.0, -0.7071, -0.7071, 0.0, -0.7071, 0.0, 0.0, -1.0, 0.0, 0.0, -1.0, 0.0, 0.0, -1.0, 0.0, 0.0, -1.0, 0.0, 0.0, -1.0, 0.0, 0.0, -1.0, 0.0, 0.0, -1.0, 0.0, 0.0, -1.0, -0.7071, -0.7071, 0.0, -0.7071, -0.7071, 0.0, -0.7071, -0.7071, 0.0, -0.7071, -0.7071, 0.0, 0.7071, 0.0, -0.7071, 0.7071, 0.0, -0.7071, 0.7071, 0.0, -0.7071, 0.7071, 0.0, -0.7071, 1.0, 0.0, 0.0, 1.0, 0.0, 0.0, 1.0, 0.0, 0.0, 1.0, 0.0, 0.0, 0.0, 0.7071, -0.7071, 0.0, 0.7071, -0.7071, 0.0, 0.7071, -0.7071, 0.0, 0.7071, -0.7071, 0.0, 0.0, -1.0, 0.0, 0.0, -1.0, 0.0, 0.0, -1.0, 0.0, 0.0, -1.0, 0.0, -0.7071, -0.7071, 0.0, -0.7071, -0.7071, 0.0, -0.7071, -0.7071, 0.0, -0.7071, -0.7071, 0.7071, 0.7071, 0.0, 0.7071, 0.7071, 0.0, 0.7071, 0.7071, 0.0, 0.7071, 0.7071, 0.0, 0.0, -0.7071, -0.7071, 0.0, -0.7071, -0.7071, 0.0, -0.7071, -0.7071, 0.0, -0.7071, -0.7071, -0.7071, 0.7071, 0.0, -0.7071, 0.7071, 0.0, -0.7071, 0.7071, 0.0, -0.7071, 0.7071, 0.0, 1.0, 0.0, 0.0, 1.0, 0.0, 0.0, 1.0, 0.0, 0.0, 1.0, 0.0, 0.0, 0.7071, -0.7071, 0.0, 0.7071, -0.7071, 0.0, 0.7071, -0.7071, 0.0, 0.7071, -0.7071, 0.0, 0.0, 0.7071, -0.7071, 0.0, 0.7071, -0.7071, 0.0, 0.7071, -0.7071, 0.0, 0.7071, -0.7071, 0.7071, 0.7071, 0.0, 0.7071, 0.7071, 0.0, 0.7071, 0.7071, 0.0, 0.7071, 0.7071, 0.0, 0.7071, 0.0, -0.7071, 0.7071, 0.0, -0.7071, 0.7071, 0.0, -0.7071, 0.7071, 0.0, -0.7071, -1.0, 0.0, 0.0, -1.0, 0.0, 0.0, -1.0, 0.0, 0.0, -1.0, 0.0, 0.0, -0.7071, 0.0, -0.7071, -0.7071, 0.0, -0.7071, -0.7071, 0.0, -0.7071, -0.7071, 0.0, -0.7071, -0.7071, -0.7071, 0.0, -0.7071, -0.7071, 0.0, -0.7071, -0.7071, 0.0, -0.7071, -0.7071, 0.0, -0.7071, -0.7071, 0.0, -0.7071, -0.7071, 0.0, -0.7071, -0.7071, 0.0, -0.7071, -0.7071, 0.0, 0.0, -0.7071, -0.7071, 0.0, -0.7071, -0.7071, 0.0, -0.7071, -0.7071, 0.0, -0.7071, -0.7071, 1.0, 0.0, 0.0, 1.0, 0.0, 0.0, 1.0, 0.0, 0.0, 1.0, 0.0, 0.0, 0.7071, 0.0, -0.7071, 0.7071, 0.0, -0.7071, 0.7071, 0.0, -0.7071, 0.7071, 0.0, -0.7071, -0.7071, 0.7071, 0.0, -0.7071, 0.7071, 0.0, -0.7071, 0.7071, 0.0, -0.7071, 0.7071, 0.0, 0.0, 0.7071, -0.7071, 0.0, 0.7071, -0.7071, 0.0, 0.7071, -0.7071, 0.0, 0.7071, -0.7071, 0.7071, -0.7071, 0.0, 0.7071, -0.7071, 0.0, 0.7071, -0.7071, 0.0, 0.7071, -0.7071, 0.0, 0.7071, 0.0, -0.7071, 0.7071, 0.0, -0.7071, 0.7071, 0.0, -0.7071, 0.7071, 0.0, -0.7071, -1.0, 0.0, 0.0, -1.0, 0.0, 0.0, -1.0, 0.0, 0.0, -1.0, 0.0, 0.0, 0.0, -0.7071, -0.7071, 0.0, -0.7071, -0.7071, 0.0, -0.7071, -0.7071, 0.0, -0.7071, -0.7071, 0.7071, 0.7071, 0.0, 0.7071, 0.7071, 0.0, 0.7071, 0.7071, 0.0, 0.7071, 0.7071, 0.0, 0.0, -0.7071, 0.7071, 0.0, -0.7071, 0.7071, 0.0, -0.7071, 0.7071, 0.0, -0.7071, 0.7071, 0.0, 0.0, -1.0, 0.0, 0.0, -1.0, 0.0, 0.0, -1.0, 0.0, 0.0, -1.0, 0.0, 0.7071, -0.7071, 0.0, 0.7071, -0.7071, 0.0, 0.7071, -0.7071, 0.0, 0.7071, -0.7071, 1.0, 0.0, 0.0, 1.0, 0.0, 0.0, 1.0, 0.0, 0.0, 1.0, 0.0, 0.0, 0.0, -0.7071, -0.7071, 0.0, -0.7071, -0.7071, 0.0, -0.7071, -0.7071, 0.0, -0.7071, -0.7071, -0.7071, 0.7071, 0.0, -0.7071, 0.7071, 0.0, -0.7071, 0.7071, 0.0, -0.7071, 0.7071, 0.0, 0.7071, 0.0, -0.7071, 0.7071, 0.0, -0.7071, 0.7071, 0.0, -0.7071, 0.7071, 0.0, -0.7071, 0.7071, -0.7071, 0.0, 0.7071, -0.7071, 0.0, 0.7071, -0.7071, 0.0, 0.7071, -0.7071, 0.0, 0.0, 0.7071, -0.7071, 0.0, 0.7071, -0.7071, 0.0, 0.7071, -0.7071, 0.0, 0.7071, -0.7071, 0.0, 0.0, -1.0, 0.0, 0.0, -1.0, 0.0, 0.0, -1.0, 0.0, 0.0, -1.0, 0.7071, 0.0, 0.7071, 0.7071, 0.0, 0.7071, 0.7071, 0.0, 0.7071, 0.7071, 0.0, 0.7071, 0.7071, 0.7071, 0.0, 0.7071, 0.7071, 0.0, 0.7071, 0.7071, 0.0, 0.7071, 0.7071, 0.0, 0.0, -0.7071, -0.7071, 0.0, -0.7071, -0.7071, 0.0, -0.7071, -0.7071, 0.0, -0.7071, -0.7071, 1.0, 0.0, 0.0, 1.0, 0.0, 0.0, 1.0, 0.0, 0.0, 1.0, 0.0, 0.0, -0.7071, 0.7071, 0.0, -0.7071, 0.7071, 0.0, -0.7071, 0.7071, 0.0, -0.7071, 0.7071, 0.0, 0.0, -0.7071, 0.7071, 0.0, -0.7071, 0.7071, 0.0, -0.7071, 0.7071, 0.0, -0.7071, 0.7071, -0.7071, 0.7071, 0.0, -0.7071, 0.7071, 0.0, -0.7071, 0.7071, 0.0, -0.7071, 0.7071, 0.0, -0.7071, 0.0, -0.7071, -0.7071, 0.0, -0.7071, -0.7071, 0.0, -0.7071, -0.7071, 0.0, -0.7071, 0.7071, -0.7071, 0.0, 0.7071, -0.7071, 0.0, 0.7071, -0.7071, 0.0, 0.7071, -0.7071, 0.0, -0.7071, 0.0, -0.7071, -0.7071, 0.0, -0.7071, -0.7071, 0.0, -0.7071, -0.7071, 0.0, -0.7071, -1.0, 0.0, 0.0, -1.0, 0.0, 0.0, -1.0, 0.0, 0.0, -1.0, 0.0, 0.0, 0.0, -0.7071, -0.7071, 0.0, -0.7071, -0.7071, 0.0, -0.7071, -0.7071, 0.0, -0.7071, -0.7071, 0.7071, 0.7071, 0.0, 0.7071, 0.7071, 0.0, 0.7071, 0.7071, 0.0, 0.7071, 0.7071, 0.0, -0.7071, 0.0, -0.7071, -0.7071, 0.0, -0.7071, -0.7071, 0.0, -0.7071, -0.7071, 0.0, -0.7071, -0.7071, -0.7071, 0.0, -0.7071, -0.7071, 0.0, -0.7071, -0.7071, 0.0, -0.7071, -0.7071, 0.0, -0.7071, 0.0, -0.7071, -0.7071, 0.0, -0.7071, -0.7071, 0.0, -0.7071, -0.7071, 0.0, -0.7071, 1.0, 0.0, 0.0, 1.0, 0.0, 0.0, 1.0, 0.0, 0.0, 1.0, 0.0, 0.0, 0.7071, 0.0, -0.7071, 0.7071, 0.0, -0.7071, 0.7071, 0.0, -0.7071, 0.7071, 0.0, -0.7071, 0.0, -1.0, 0.0, 0.0, -1.0, 0.0, 0.0, -1.0, 0.0, 0.0, -1.0, 0.0, 0.0, -0.7071, -0.7071, 0.0, -0.7071, -0.7071, 0.0, -0.7071, -0.7071, 0.0, -0.7071, -0.7071, -0.7071, 0.0, -0.7071, -0.7071, 0.0, -0.7071, -0.7071, 0.0, -0.7071, -0.7071, 0.0, -0.7071, -0.7071, 0.0, -0.7071, -0.7071, 0.0, -0.7071, -0.7071, 0.0, -0.7071, -0.7071, 0.0, -0.7071, 0.0, 0.0, 1.0, 1.716e-07, 0.0, 1.0, 0.0, 0.0, 1.0, -2.838e-07, 0.0, 1.0, -1.019e-07, 0.0, 1.0, -1.204e-07, 0.0, 1.0, -4.554e-07, 0.0, 1.0, -2.309e-07, 0.0, 1.0, -5.74e-07, 0.0, 1.0, 9.245e-09, 0.0, 1.0, 9.468e-08, 0.0, 1.0, 0.0, 0.0, 1.0, 0.0, 0.0, 1.0, 0.0, 0.0, 1.0, 0.0, 0.0, 1.0, 1.716e-07, 0.0, 1.0, 8.096e-08, 0.0, 1.0, 0.0, 0.0, 1.0, -1.0, 0.0, 0.0, -1.0, 0.0, 0.0, -1.0, 0.0, 0.0, -1.0, 0.0, 0.0, 0.0, 0.0, 1.0, 0.0, 0.0, 1.0, 0.0, 0.0, 1.0, 0.0, 0.0, 1.0, 1.716e-07, 0.0, 1.0, 1.249e-07, 0.0, 1.0, 4.179e-07, 0.0, 1.0, 1.436e-07, 0.0, 1.0, 0.0, 0.0, 1.0, 4.838e-08, 0.0, 1.0, 0.0, 0.0, -1.0, 0.0, 0.0, -1.0, 0.0, 0.0, -1.0, 0.0, 0.0, -1.0, 2.309e-07, 0.0, 1.0, 5.74e-07, 0.0, 1.0, -5.763e-08, 0.0, 1.0, -4.63e-08, 0.0, 1.0, 0.0, 0.0, 1.0, 0.0, 0.0, 1.0, 0.0, 0.0, 1.0, 0.7071, -0.7071, 0.0, 0.7071, -0.7071, 0.0, 0.7071, -0.7071, 0.0, 0.7071, -0.7071, 0.0, 0.0, -1.0, 0.0, 0.0, -1.0, 0.0, 0.0, -1.0, 0.0, 0.0, -1.0, 0.0, -0.7071, 0.0, -0.7071, -0.7071, 0.0, -0.7071, -0.7071, 0.0, -0.7071, -0.7071, 0.0, -0.7071, 0.0, 0.0, 1.0, 0.0, 0.0, 1.0, 0.0, 0.0, 1.0, -1.0, 0.0, 0.0, -1.0, 0.0, 0.0, -1.0, 0.0, 0.0, -1.0, 0.0, 0.0, 0.0, -1.0, 0.0, 0.0, -1.0, 0.0, 0.0, -1.0, 0.0, 0.0, -1.0, 0.0, -8.782e-08, 0.0, 1.0, 0.0, 0.0, 1.0, 0.0, 0.0, 1.0, 6.86e-09, 0.0, 1.0, 0.0, 0.0, 1.0, 0.0, 0.0, 1.0, 0.0, 0.0, 1.0, 0.0, 0.0, 1.0, 0.0, 0.7071, -0.7071, 0.0, 0.7071, -0.7071, 0.0, 0.7071, -0.7071, 0.0, 0.7071, -0.7071, 1.293e-07, 0.0, 1.0, 3.805e-07, 0.0, 1.0, 1.436e-07, 0.0, 1.0, 0.0, 0.0, 1.0, 0.0, 0.0, 1.0, 0.0, 0.0, 1.0, 0.0, 0.0, 1.0, 1.436e-07, 0.0, 1.0, -4.554e-07, 0.0, 1.0, -1.204e-07, 0.0, 1.0, 0.0, 0.0, 1.0, 0.0, 0.0, 1.0, 0.0, 0.0, 1.0, 0.0, 0.0, 1.0, 0.0, 0.0, 1.0, 0.0, 0.0, 1.0, 0.0, 0.0, 1.0, 0.0, 0.0, 1.0, -3.152e-07, 0.0, 1.0, 1.204e-07, 0.0, 1.0, 4.554e-07, 0.0, 1.0, 0.0, 0.0, 1.0, 0.0, 0.0, 1.0, 0.0, 0.0, 1.0, 0.0, 0.0, 1.0, -1.716e-07, 0.0, 1.0, -8.782e-08, 0.0, 1.0, 6.86e-09, 0.0, 1.0, -1.0, 0.0, 0.0, -1.0, 0.0, 0.0, -1.0, 0.0, 0.0, -1.0, 0.0, 0.0, 0.0, 0.0, 1.0, 8.782e-08, 0.0, 1.0, 0.0, 0.0, 1.0, 0.0, 0.0, 1.0, 0.0, 0.0, 1.0, 0.0, 0.0, 1.0, 0.0, 0.0, 1.0, 0.0, 0.0, 1.0, 0.0, 0.0, 1.0, 0.0, 0.0, 1.0, 0.0, 0.0, 1.0, 0.0, 0.0, 1.0, 8.096e-08, 0.0, 1.0, 0.0, 0.0, 1.0, 0.0, -1.0, 0.0, 0.0, -1.0, 0.0, 0.0, -1.0, 0.0, 0.0, -1.0, 0.0, -6.488e-07, 0.0, 1.0, -7.858e-08, 0.0, 1.0, -3.152e-07, 0.0, 1.0, 7.482e-08, 0.0, 1.0, 8.782e-08, 0.0, 1.0, 0.0, 0.0, 1.0, 0.0, 0.0, 1.0, 0.0, 0.0, 1.0, 0.0, 0.0, 1.0, 0.0, 0.0, 1.0, 0.0, 0.0, 1.0, 1.249e-07, 0.0, 1.0, 1.716e-07, 0.0, 1.0, 0.0, 0.0, 1.0, 0.0, 0.0, 1.0, 0.0, 0.0, 1.0, 3.805e-07, 0.0, 1.0, 3.805e-07, 0.0, 1.0, 1.293e-07, 0.0, 1.0, 8.096e-08, 0.0, 1.0, 0.0, 1.0, 0.0, 0.0, 1.0, 0.0, 0.0, 1.0, 0.0, 0.0, 1.0, 0.0, -3.431e-07, 0.0, 1.0, 9.468e-08, 0.0, 1.0, 0.0, 0.0, 1.0, 0.0, 0.0, -1.0, 0.0, 0.0, -1.0, 0.0, 0.0, -1.0, 0.0, 0.0, -1.0, -4.63e-08, 0.0, 1.0, -1.019e-07, 0.0, 1.0, 2.294e-07, 0.0, 1.0, 0.7071, 0.0, -0.7071, 0.7071, 0.0, -0.7071, 0.7071, 0.0, -0.7071, 0.7071, 0.0, -0.7071, 0.7071, 0.0, 0.7071, 0.7071, 0.0, 0.7071, 0.7071, 0.0, 0.7071, 0.7071, 0.0, 0.7071, 0.0, 0.0, -1.0, 0.0, 0.0, -1.0, 0.0, 0.0, -1.0, 0.0, 0.0, -1.0, 1.0, 0.0, 0.0, 1.0, 0.0, 0.0, 1.0, 0.0, 0.0, 1.0, 0.0, 0.0, 0.0, 0.0, -1.0, 0.0, 0.0, -1.0, 0.0, 0.0, -1.0, 0.0, 0.0, -1.0, -7.482e-08, 0.0, 1.0, -7.482e-08, 0.0, 1.0, -8.782e-08, 0.0, 1.0, -8.782e-08, 0.0, 1.0, 0.7071, 0.0, 0.7071, 0.7071, 0.0, 0.7071, 0.7071, 0.0, 0.7071, 0.7071, 0.0, 0.7071, -5.74e-07, 0.0, 1.0, -4.867e-07, 0.0, 1.0, 9.245e-09, 0.0, 1.0, 0.0, 0.0, 1.0, 0.0, 0.0, 1.0, 0.0, 0.0, 1.0, -3.431e-07, 0.0, 1.0, -2.309e-07, 0.0, 1.0, 9.468e-08, 0.0, 1.0, 8.782e-08, 0.0, 1.0, 0.0, 0.0, 1.0, 0.0, 0.0, 1.0, 0.0, 0.0, 1.0, 6.863e-07, 0.0, 1.0, -3.431e-07, 0.0, 1.0, 0.0, 0.0, 1.0, -1.716e-07, 0.0, 1.0, -8.782e-08, 0.0, 1.0, -7.482e-08, 0.0, 1.0, 0.0, 0.0, 1.0, 0.0, 0.0, 1.0, 0.0, 0.0, 1.0, 1.0, 0.0, 0.0, 1.0, 0.0, 0.0, 1.0, 0.0, 0.0, 1.0, 0.0, 0.0, 0.0, 1.0, 0.0, 0.0, 1.0, 0.0, 0.0, 1.0, 0.0, 0.0, 1.0, 0.0, -1.0, 0.0, 0.0, -1.0, 0.0, 0.0, -1.0, 0.0, 0.0, -1.0, 0.0, 0.0, -1.204e-07, 0.0, 1.0, 0.0, 0.0, 1.0, 0.0, 0.0, 1.0, 1.293e-07, 0.0, 1.0, 0.0, -1.0, 0.0, 0.0, -1.0, 0.0, 0.0, -1.0, 0.0, 0.0, -1.0, 0.0, 0.0, 0.0, -1.0, 0.0, 0.0, -1.0, 0.0, 0.0, -1.0, 0.0, 0.0, -1.0, 1.0, 0.0, 0.0, 1.0, 0.0, 0.0, 1.0, 0.0, 0.0, 1.0, 0.0, 0.0, -1.019e-07, 0.0, 1.0, -2.838e-07, 0.0, 1.0, 2.294e-07, 0.0, 1.0, 0.0, 1.0, 0.0, 0.0, 1.0, 0.0, 0.0, 1.0, 0.0, 0.0, 1.0, 0.0, 1.293e-07, 0.0, 1.0, 1.436e-07, 0.0, 1.0, -1.204e-07, 0.0, 1.0, 0.0, 0.0, 1.0, 4.838e-08, 0.0, 1.0, 0.0, 0.0, 1.0, 0.0, 0.0, 1.0, 0.0, -1.0, 0.0, 0.0, -1.0, 0.0, 0.0, -1.0, 0.0, 0.0, -1.0, 0.0, 1.0, 0.0, 0.0, 1.0, 0.0, 0.0, 1.0, 0.0, 0.0, 1.0, 0.0, 0.0, 0.0, 1.0, 0.0, 0.0, 1.0, 0.0, 0.0, 1.0, 0.0, 0.0, 1.0, 0.0, 0.0, 1.0, 0.0, 0.0, 1.0, 0.0, 0.0, 1.0, 0.0, 0.0, 1.0, 0.0, -2.127e-07, 0.0, 1.0, 0.0, 0.0, 1.0, 0.0, 0.0, 1.0, -8.782e-08, 0.0, 1.0, -1.0, 0.0, 0.0, -1.0, 0.0, 0.0, -1.0, 0.0, 0.0, -1.0, 0.0, 0.0, -0.7071, 0.0, -0.7071, -0.7071, 0.0, -0.7071, -0.7071, 0.0, -0.7071, -0.7071, 0.0, -0.7071, 0.0, -0.7071, -0.7071, 0.0, -0.7071, -0.7071, 0.0, -0.7071, -0.7071, 0.0, -0.7071, -0.7071, 1.0, 0.0, 0.0, 1.0, 0.0, 0.0, 1.0, 0.0, 0.0, 1.0, 0.0, 0.0, 2.294e-07, 0.0, 1.0, 2.309e-07, 0.0, 1.0, -4.63e-08, 0.0, 1.0, 0.0, 1.0, 0.0, 0.0, 1.0, 0.0, 0.0, 1.0, 0.0, 0.0, 1.0, 0.0, 0.0, 0.0, 1.0, -5.763e-08, 0.0, 1.0, 6.863e-07, 0.0, 1.0, 0.0, 0.0, -1.0, 0.0, 0.0, -1.0, 0.0, 0.0, -1.0, 0.0, 0.0, -1.0, -0.7071, 0.0, 0.7071, -0.7071, 0.0, 0.7071, -0.7071, 0.0, 0.7071, -0.7071, 0.0, 0.7071, 0.0, 0.0, 1.0, 0.0, 0.0, 1.0, 0.0, 0.0, 1.0, 0.0, 0.0, 1.0, -1.0, 0.0, 0.0, -1.0, 0.0, 0.0, -1.0, 0.0, 0.0, -1.0, 0.0, 0.0, 0.0, 0.0, 1.0, 0.0, 0.0, 1.0, 0.0, 0.0, 1.0, 0.0, 0.0, 1.0, 0.0, -1.0, 0.0, 0.0, -1.0, 0.0, 0.0, -1.0, 0.0, 0.0, -1.0, 0.0, 1.0, 0.0, 0.0, 1.0, 0.0, 0.0, 1.0, 0.0, 0.0, 1.0, 0.0, 0.0, 0.0, 1.0, 0.0, 0.0, 1.0, 0.0, 0.0, 1.0, 0.0, 0.0, 1.0, 0.0, -1.0, 0.0, 0.0, -1.0, 0.0, 0.0, -1.0, 0.0, 0.0, -1.0, 0.0, 0.0, 1.436e-07, 0.0, 1.0, -1.273e-07, 0.0, 1.0, -1.496e-07, 0.0, 1.0, 0.0, -1.0, 0.0, 0.0, -1.0, 0.0, 0.0, -1.0, 0.0, 0.0, -1.0, 0.0, 1.0, 0.0, 0.0, 1.0, 0.0, 0.0, 1.0, 0.0, 0.0, 1.0, 0.0, 0.0, 0.0, 0.0, -1.0, 0.0, 0.0, -1.0, 0.0, 0.0, -1.0, 0.0, 0.0, -1.0, 0.0, 1.0, 0.0, 0.0, 1.0, 0.0, 0.0, 1.0, 0.0, 0.0, 1.0, 0.0, -1.0, 0.0, 0.0, -1.0, 0.0, 0.0, -1.0, 0.0, 0.0, -1.0, 0.0, 0.0, 0.0, -1.0, 0.0, 0.0, -1.0, 0.0, 0.0, -1.0, 0.0, 0.0, -1.0, 0.0, -7.858e-08, 0.0, 1.0, 1.204e-07, 0.0, 1.0, -3.152e-07, 0.0, 1.0, -2.127e-07, 0.0, 1.0, -1.716e-07, 0.0, 1.0, -4.928e-07, 0.0, 1.0, 0.0, 1.0, 0.0, 0.0, 1.0, 0.0, 0.0, 1.0, 0.0, 0.0, 1.0, 0.0, 4.838e-08, 0.0, 1.0, -1.273e-07, 0.0, 1.0, 1.436e-07, 0.0, 1.0, -1.0, 0.0, 0.0, -1.0, 0.0, 0.0, -1.0, 0.0, 0.0, -1.0, 0.0, 0.0, 0.0, -1.0, 0.0, 0.0, -1.0, 0.0, 0.0, -1.0, 0.0, 0.0, -1.0, 0.0, -1.716e-07, 0.0, 1.0, 6.86e-09, 0.0, 1.0, -3.057e-07, 0.0, 1.0, 0.0, 0.0, -1.0, 0.0, 0.0, -1.0, 0.0, 0.0, -1.0, 0.0, 0.0, -1.0, 8.335e-08, 0.0, 1.0, 9.245e-09, 0.0, 1.0, -4.867e-07, 0.0, 1.0, 0.0, 1.0, 0.0, 0.0, 1.0, 0.0, 0.0, 1.0, 0.0, 0.0, 1.0, 0.0, 8.335e-08, 0.0, 1.0, 0.0, 0.0, 1.0, 0.0, 0.0, 1.0, 9.245e-09, 0.0, 1.0, -1.0, 0.0, 0.0, -1.0, 0.0, 0.0, -1.0, 0.0, 0.0, -1.0, 0.0, 0.0, 1.0, 0.0, 0.0, 1.0, 0.0, 0.0, 1.0, 0.0, 0.0, 1.0, 0.0, 0.0, 0.0, 0.0, -1.0, 0.0, 0.0, -1.0, 0.0, 0.0, -1.0, 0.0, 0.0, -1.0, 0.7071, 0.0, -0.7071, 0.7071, 0.0, -0.7071, 0.7071, 0.0, -0.7071, 0.7071, 0.0, -0.7071, 0.0, 0.0, 1.0, -1.019e-07, 0.0, 1.0, -4.63e-08, 0.0, 1.0, 0.0, 0.0, 1.0, 1.0, 0.0, 0.0, 1.0, 0.0, 0.0, 1.0, 0.0, 0.0, 1.0, 0.0, 0.0, 0.0, 1.0, 0.0, 0.0, 1.0, 0.0, 0.0, 1.0, 0.0, 0.0, 1.0, 0.0, 0.0, 0.0, -1.0, 0.0, 0.0, -1.0, 0.0, 0.0, -1.0, 0.0, 0.0, -1.0, 0.0, -1.0, 0.0, 0.0, -1.0, 0.0, 0.0, -1.0, 0.0, 0.0, -1.0, 0.0, 1.0, 0.0, 0.0, 1.0, 0.0, 0.0, 1.0, 0.0, 0.0, 1.0, 0.0, 0.0, 0.0, 0.0, -1.0, 0.0, 0.0, -1.0, 0.0, 0.0, -1.0, 0.0, 0.0, -1.0, -8.782e-08, 0.0, 1.0, -1.716e-07, 0.0, 1.0, -2.127e-07, 0.0, 1.0, -1.0, 0.0, 0.0, -1.0, 0.0, 0.0, -1.0, 0.0, 0.0, -1.0, 0.0, 0.0, 1.122e-07, 0.0, 1.0, 8.335e-08, 0.0, 1.0, -4.867e-07, 0.0, 1.0, 0.0, 0.0, -1.0, 0.0, 0.0, -1.0, 0.0, 0.0, -1.0, 0.0, 0.0, -1.0, 0.7071, 0.0, -0.7071, 0.7071, 0.0, -0.7071, 0.7071, 0.0, -0.7071, 0.7071, 0.0, -0.7071, 0.7071, 0.0, 0.7071, 0.7071, 0.0, 0.7071, 0.7071, 0.0, 0.7071, 0.7071, 0.0, 0.7071, 5.74e-07, 0.0, 1.0, 6.863e-07, 0.0, 1.0, -5.763e-08, 0.0, 1.0, 8.096e-08, 0.0, 1.0, 1.716e-07, 0.0, 1.0, 3.805e-07, 0.0, 1.0, 0.0, 0.7071, -0.7071, 0.0, 0.7071, -0.7071, 0.0, 0.7071, -0.7071, 0.0, 0.7071, -0.7071, 0.0, -1.0, 0.0, 0.0, -1.0, 0.0, 0.0, -1.0, 0.0, 0.0, -1.0, 0.0, 0.7071, -0.7071, 0.0, 0.7071, -0.7071, 0.0, 0.7071, -0.7071, 0.0, 0.7071, -0.7071, 0.0, 0.0, 0.0, -1.0, 0.0, 0.0, -1.0, 0.0, 0.0, -1.0, 0.0, 0.0, -1.0, 0.0, 0.0, -1.0, 0.0, 0.0, -1.0, 0.0, -0.7071, -0.7071, 0.0, -0.7071, -0.7071, 0.0, -0.7071, -0.7071, 0.0, -0.7071, -0.7071, 0.0, 0.0, -1.0, 0.0, 0.0, -1.0, 0.0, 0.0, -1.0, 0.7071, 0.0, -0.7071, 0.7071, 0.0, -0.7071, 0.7071, 0.0, -0.7071, 0.7071, 0.0, -0.7071, 0.0, 0.0, -1.0, 0.0, 0.0, -1.0, 0.0, 0.0, -1.0, 0.0, 0.0, -1.0, 0.0, -0.7071, -0.7071, 0.0, -0.7071, -0.7071, 0.0, -0.7071, -0.7071, 0.0, -0.7071, -0.7071, 0.0, -1.0, 0.0, 0.0, -1.0, 0.0, 0.0, -1.0, 0.0, 0.0, -1.0, 0.0, 0.7071, 0.0, -0.7071, 0.7071, 0.0, -0.7071, 0.7071, 0.0, -0.7071, 0.7071, 0.0, -0.7071, 0.0, 0.0, -1.0, 0.0, 0.0, -1.0, 0.0, 0.0, -1.0, 0.0, 0.7071, -0.7071, 0.0, 0.7071, -0.7071, 0.0, 0.7071, -0.7071, 0.0, 0.7071, -0.7071, 0.0, 0.0, -1.0, 0.0, 0.0, -1.0, 0.0, 0.0, -1.0, -0.7071, 0.0, -0.7071, -0.7071, 0.0, -0.7071, -0.7071, 0.0, -0.7071, -0.7071, 0.0, -0.7071, 8.782e-08, 0.0, 1.0, 7.482e-08, 0.0, 1.0, 4.179e-07, 0.0, 1.0, 1.249e-07, 0.0, 1.0, 0.0, 0.7071, -0.7071, 0.0, 0.7071, -0.7071, 0.0, 0.7071, -0.7071, 0.0, 0.7071, -0.7071, -1.273e-07, 0.0, 1.0, -2.127e-07, 0.0, 1.0, -4.928e-07, 0.0, 1.0, -1.496e-07, 0.0, 1.0, 0.0, -0.7071, -0.7071, 0.0, -0.7071, -0.7071, 0.0, -0.7071, -0.7071, 0.0, -0.7071, -0.7071, 0.0, 0.0, -1.0, 0.0, 0.0, -1.0, 0.0, 0.0, -1.0, 0.0, 0.0, -1.0, 0.0, 0.7071, -0.7071, 0.0, 0.7071, -0.7071, 0.0, 0.7071, -0.7071, 0.0, 0.7071, -0.7071, 0.0, 0.0, -1.0, 0.0, 0.0, -1.0, 0.0, 0.0, -1.0, 0.0, 0.0, -1.0, 0.0, 0.0, -1.0, 0.0, 0.0, -1.0, 0.0, 0.0, -1.0, 0.0, 0.0, -1.0, 0.0, 0.0, -1.0, 0.0, 0.0, -1.0, -1.0, 0.0, 0.0, -1.0, 0.0, 0.0, -1.0, 0.0, 0.0, -1.0, 0.0, 0.0, 1.0, 0.0, 0.0, 1.0, 0.0, 0.0, 1.0, 0.0, 0.0, 1.0, 0.0, 0.0, 0.0, 0.0, -1.0, 0.0, 0.0, -1.0, 0.0, 0.0, -1.0, 0.0, 0.0, -1.0, 0.0, 0.0, -1.0, 0.0, 0.0, -1.0, 0.0, 0.0, -1.0, 0.0, 0.0, -1.0, 0.0, 0.0, -1.0, 0.0, 0.0, -1.0, 0.0, 0.0, -1.0, 0.0, 0.0, -1.0, 0.0, 0.0, -1.0, 0.0, 0.0, -1.0, 0.0, 0.0, -1.0, 0.0, 0.0, -1.0, 0.0, 0.0, -1.0, 0.0, 0.0, -1.0, 0.0, 0.0, -1.0, 0.0, 0.0, -1.0, 0.0, 0.0, -1.0, 0.0, 0.0, 1.0, -1.273e-07, 0.0, 1.0, 4.838e-08, 0.0, 1.0, 0.0, 0.0, 1.0, 0.0, 0.0, -1.0, 0.0, 0.0, -1.0, 0.0, 0.0, -1.0, 0.0, 0.0, -1.0, 0.0, 1.0, 0.0, 0.0, 1.0, 0.0, 0.0, 1.0, 0.0, 0.0, 1.0, 0.0, -1.0, 0.0, 0.0, -1.0, 0.0, 0.0, -1.0, 0.0, 0.0, -1.0, 0.0, 0.0, 0.0, -1.0, 0.0, 0.0, -1.0, 0.0, 0.0, -1.0, 0.0, 0.0, -1.0, 0.0, 0.0, 0.0, -1.0, 0.0, 0.0, -1.0, 0.0, 0.0, -1.0, 0.0, 0.0, -1.0, 0.0, 0.0, -1.0, 0.0, 0.0, -1.0, 0.0, 0.0, -1.0, 1.0, 0.0, 0.0, 1.0, 0.0, 0.0, 1.0, 0.0, 0.0, 1.0, 0.0, 0.0, 0.0, 0.0, -1.0, 0.0, 0.0, -1.0, 0.0, 0.0, -1.0, 0.0, 0.0, -1.0, -1.0, 0.0, 0.0, -1.0, 0.0, 0.0, -1.0, 0.0, 0.0, -1.0, 0.0, 0.0, 0.0, 0.0, -1.0, 0.0, 0.0, -1.0, 0.0, 0.0, -1.0, 0.0, 0.0, -1.0, 0.0, 0.0, -1.0, 0.0, 0.0, -1.0, 0.0, 0.0, -1.0, 0.0, 0.0, -1.0, 0.0, 0.0, -1.0, 0.0, 0.0, -1.0, 0.0, 0.0, -1.0, 0.0, 0.0, -1.0, 0.0, 0.0, -1.0, 0.0, 0.0, -1.0, 0.0, 0.0, -1.0, 0.0, 0.0, -1.0, 0.0, 0.0, -1.0, 0.0, 0.0, -1.0, 0.0, 0.0, -1.0, 0.0, 0.0, -1.0, 0.0, 0.0, -1.0, 0.0, 0.0, -1.0, 0.0, 0.0, -1.0, 0.0, 0.0, -1.0, 0.0, 0.0, -1.0, 0.0, 0.0, -1.0, 0.0, 0.0, -1.0, 0.0, 0.0, -1.0, 0.0, 0.0, -1.0, 0.0, 0.0, -1.0, 0.0, 0.0, -1.0, 0.0, 0.0, -1.0, 0.0, 0.0, -1.0, 0.0, 0.0, -1.0, 0.0, 0.0, -1.0, 0.0, 0.0, -1.0, 0.0, 0.0, -1.0, 0.0, 0.0, -1.0, 0.0, 0.0, -1.0, 0.0, 0.0, -1.0, 0.0, 0.0, -1.0, 0.0, 0.0, -1.0, 0.0, 0.0, -1.0, 0.0, 0.0, -1.0, 0.0, 0.0, -1.0, 0.0, 0.0, -1.0, 0.0, 0.0, -1.0, 0.0, 0.0, -1.0, 0.0, 0.0, -1.0, 0.0, 0.0, -1.0, 0.0, 0.0, -1.0, 0.0, 0.0, -1.0, 0.0, 0.0, -1.0, 0.0, 0.0, -1.0, 0.0, 0.0, -1.0, 0.0, 0.0, -1.0, 0.0, 0.0, -1.0, 0.0, 0.0, -1.0, 0.0, 0.0, -1.0, 0.0, 0.0, -1.0, 0.0, 0.0, -1.0, 0.0, 0.0, -1.0, 0.0, 0.0, -1.0, 0.0, 0.0, -1.0, 0.0, 0.0, -1.0, 0.0, 0.0, -1.0, 0.0, 0.0, -1.0, 0.0, 0.0, -1.0, 0.0, 0.0, -1.0, 0.0, 0.0, -1.0, 0.0, 0.0, -1.0, 0.0, 0.0, -1.0, 0.0, 0.0, -1.0, 0.0, 0.0, -1.0, 0.0, 0.0, -1.0, 0.0, 0.0, -1.0, 0.0, 0.0, -1.0, 0.0, 0.0, -1.0, 0.0, 0.0, -1.0, 0.0, 0.0, -1.0, 0.0, 0.0, -1.0, 0.0, 0.0, -1.0, 0.0, 0.0, -1.0, 0.0, 0.0, -1.0, 0.0, 0.0, -1.0, 0.0, 0.0, -1.0, 1.122e-07, 0.0, 1.0, 4.554e-07, 0.0, 1.0, 1.204e-07, 0.0, 1.0, 8.335e-08, 0.0, 1.0, 0.0, 0.0, -1.0, 0.0, 0.0, -1.0, 0.0, 0.0, -1.0, 0.0, 0.0, -1.0, 0.0, 0.0, -1.0, 0.0, 0.0, -1.0, 0.0, 0.0, -1.0, 0.0, 0.0, -1.0, 0.0, 0.0, -1.0, -7.482e-08, 0.0, 1.0, -8.782e-08, 0.0, 1.0, -1.716e-07, 0.0, 1.0, 0.0, 0.0, -1.0, 0.0, 0.0, -1.0, 0.0, 0.0, -1.0, 0.0, 0.0, -1.0, 0.0, 0.0, -1.0, 0.0, 0.0, -1.0, 0.0, 0.0, -1.0, 0.0, 0.0, -1.0, 0.0, 0.0, -1.0, 0.0, 0.0, -1.0, 0.0, 0.0, -1.0, 0.0, 0.0, -1.0, 0.0, 0.0, -1.0, 0.0, 0.0, -1.0, 0.0, 0.0, -1.0, 0.0, 0.0, -1.0, 0.0, 0.0, -1.0, 0.0, 0.0, -1.0, 0.0, 0.0, -1.0, 0.0, 0.0, -1.0, 0.0, 0.0, -1.0, 0.0, 0.0, -1.0, 0.0, 0.0, -1.0])] * 3)])

# ---- objects
ob_shape_9_indexedfaceset = bpy.data.objects.new('SHAPE_9_IndexedFaceSet', me_shape_9_indexedfaceset)

# ---- transforms, parenting, visibility, modifiers, constraints
ob_shape_9_indexedfaceset.location = (0.0, 0.0, 0.0)
_m = ob_shape_9_indexedfaceset.modifiers.new('Bevel', 'BEVEL')
_m.width = 0.005
_m.width_pct = 0.005
_m.segments = 5

# ---- collection membership
col_collection.objects.link(ob_shape_9_indexedfaceset)

# ---- scene / render settings (as saved in the file)
scene.frame_start = 1; scene.frame_end = 250; scene.frame_set(1)
scene.render.engine = 'CYCLES'
scene.cycles.sampling_pattern = 'TABULATED_SOBOL'
scene.cycles.use_light_tree = False
scene.eevee.ray_tracing_options.trace_max_roughness = 0.0
scene.view_settings.view_transform = 'Filmic'
bpy.context.view_layer.update()

# ---- added for rendering (the .blend has no active camera and no usable light): camera, sun
cam_auto = bpy.data.cameras.new('AutoCamera')
cam_auto.lens = 50.0
cam_auto.sensor_width = 36.0
cam_auto.clip_end = 1000.0
ob_auto_camera = bpy.data.objects.new('AutoCamera', cam_auto)
scene.collection.objects.link(ob_auto_camera)
ob_auto_camera.location = (19.5706, -28.3108, 17.4105)
ob_auto_camera.rotation_euler = (1.09748, -7.21219e-08, 0.694738)
scene.camera = ob_auto_camera
light_auto_sun = bpy.data.lights.new('AutoSun', 'SUN')
light_auto_sun.energy = 3.0
light_auto_sun.angle = 0.0523599
ob_auto_sun = bpy.data.objects.new('AutoSun', light_auto_sun)
scene.collection.objects.link(ob_auto_sun)
ob_auto_sun.rotation_euler = (0.872665, 0.174533, 0.523599)
bpy.context.view_layer.update()
